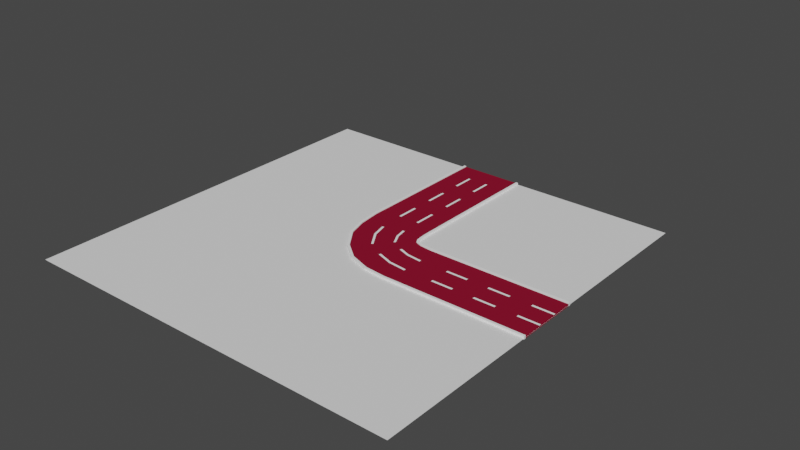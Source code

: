 # Source: road_6_right_turn_.blend  (saved by Blender 2.93.21; exported with 4.5.12 LTS)
import bpy
from mathutils import Matrix  # noqa: F401  (used for matrix-valued properties, if any)

bpy.ops.wm.read_factory_settings(use_empty=True)
scene = bpy.context.scene
scene.name = 'Scene'

# ---- collections
col_collection = bpy.data.collections.new('Collection'); scene.collection.children.link(col_collection)

# ---- materials (node trees are filled in below, after node groups)
mat_car_road = bpy.data.materials.new('car road')
mat_car_road.use_transparent_shadow = False
mat_neon = bpy.data.materials.new('neon')
mat_neon.use_transparent_shadow = False

# ---- material node trees
mat_car_road.use_nodes = True; mat_car_road.node_tree.nodes.clear()
_N = mat_car_road.node_tree.nodes; _L = mat_car_road.node_tree.links
n0 = _N.new('ShaderNodeBsdfPrincipled'); n0.name = 'Principled BSDF'; n0.location = (10, 300)
n0.distribution = 'GGX'
n0.subsurface_method = 'BURLEY'
n0.inputs[0].default_value = (0.2462, 0.007499, 0.02843, 1.0)
n0.inputs[3].default_value = 1.45
n0.inputs[13].default_value = 0.0
n0.inputs[27].default_value = (0.0, 0.0, 0.0, 1.0)
n0.inputs[28].default_value = 1.0
n1 = _N.new('ShaderNodeOutputMaterial'); n1.name = 'Material Output'; n1.location = (300, 300)
_L.new(n0.outputs[0], n1.inputs[0])
n1.is_active_output = True
mat_neon.use_nodes = True; mat_neon.node_tree.nodes.clear()
_N = mat_neon.node_tree.nodes; _L = mat_neon.node_tree.links
n0 = _N.new('ShaderNodeBsdfPrincipled'); n0.name = 'Principled BSDF'; n0.location = (10, 300)
n0.distribution = 'GGX'
n0.subsurface_method = 'BURLEY'
n0.inputs[0].default_value = (1.0, 1.0, 1.0, 1.0)
n0.inputs[3].default_value = 1.45
n0.inputs[27].default_value = (0.0, 0.0, 0.0, 1.0)
n0.inputs[28].default_value = 1.0
n1 = _N.new('ShaderNodeOutputMaterial'); n1.name = 'Material Output'; n1.location = (300, 300)
_L.new(n0.outputs[0], n1.inputs[0])
n1.is_active_output = True

# ---- world
world_world = bpy.data.worlds.new('World'); scene.world = world_world
world_world.use_nodes = True; world_world.node_tree.nodes.clear()
_N = world_world.node_tree.nodes; _L = world_world.node_tree.links
n0 = _N.new('ShaderNodeOutputWorld'); n0.name = 'World Output'; n0.location = (300, 300)
n1 = _N.new('ShaderNodeBackground'); n1.name = 'Background'; n1.location = (10, 300)
n1.inputs[0].default_value = (0.05088, 0.05088, 0.05088, 1.0)
_L.new(n1.outputs[0], n0.inputs[0])
n0.is_active_output = True
world_world.color = (0.05088, 0.05088, 0.05088)
world_world.use_sun_shadow = False
world_world.sun_shadow_jitter_overblur = 0.0

# ---- meshes
me_cube_001 = bpy.data.meshes.new('Cube.001')
me_cube_001.from_pydata([(5.132, 2.975, 0.1041), (18.99, 3.0, -0.09459), (5.132, 2.975, -0.09459), (18.99, 3.0, 0.1041), (5.103, 0.9748, -0.09459), (18.99, 1.0, 0.1041), (5.103, 0.9748, 0.1041), (18.99, 1.0, -0.09459), (5.105, 1.079, 0.1041), (18.99, 1.104, -0.09459), (5.105, 1.079, -0.09459), (18.99, 1.104, 0.1041), (5.102, 0.8758, -0.09459), (18.99, 0.9011, 0.1041), (5.102, 0.8758, 0.1041), (18.99, 0.9011, -0.09459), (5.089, -0.02519, -0.09459), (5.089, -0.02519, 0.1041), (18.99, 0.0, -0.09459), (18.99, 0.0, 0.1041), (5.046, -3.025, 0.1041), (18.99, -3.0, -0.09459), (5.046, -3.025, -0.09459), (18.99, -3.0, 0.1041), (5.075, -1.025, -0.09459), (18.99, -1.0, 0.1041), (5.075, -1.025, 0.1041), (18.99, -1.0, -0.09459), (5.073, -1.13, 0.1041), (18.99, -1.104, -0.09459), (5.073, -1.13, -0.09459), (18.99, -1.104, 0.1041), (5.076, -0.9262, -0.09459), (18.99, -0.9011, 0.1041), (5.076, -0.9262, 0.1041), (18.99, -0.9011, -0.09459), (3.939, 3.091, 0.1041), (3.939, 3.091, -0.09459), (3.608, 1.128, -0.09459), (3.608, 1.128, 0.1041), (3.626, 1.231, 0.1041), (3.626, 1.231, -0.09459), (3.592, 1.031, -0.09459), (3.592, 1.031, 0.1041), (3.443, 0.1465, -0.09459), (3.443, 0.1465, 0.1041), (2.948, -2.798, 0.1041), (2.948, -2.798, -0.09459), (3.278, -0.835, -0.09459), (3.278, -0.835, 0.1041), (3.261, -0.9375, 0.1041), (3.261, -0.9375, -0.09459), (3.294, -0.7379, -0.09459), (3.294, -0.7379, 0.1041), (3.348, 3.311, 0.1041), (3.348, 3.311, -0.09459), (2.526, 1.514, -0.09459), (2.526, 1.514, 0.1041), (2.569, 1.608, 0.1041), (2.569, 1.608, -0.09459), (2.486, 1.425, -0.09459), (2.486, 1.425, 0.1041), (2.116, 0.615, -0.09459), (2.116, 0.615, 0.1041), (0.8837, -2.081, 0.1041), (0.8837, -2.081, -0.09459), (1.705, -0.2838, -0.09459), (1.705, -0.2838, 0.1041), (1.662, -0.3776, 0.1041), (1.662, -0.3776, -0.09459), (1.746, -0.1948, -0.09459), (1.746, -0.1948, 0.1041), (3.123, 3.675, 0.1041), (3.123, 3.675, -0.09459), (1.817, 2.201, -0.09459), (1.817, 2.201, 0.1041), (1.885, 2.278, 0.1041), (1.885, 2.278, -0.09459), (1.753, 2.129, -0.09459), (1.753, 2.129, 0.1041), (1.164, 1.465, -0.09459), (1.164, 1.465, 0.1041), (-0.7943, -0.7459, 0.1041), (-0.7943, -0.7459, -0.09459), (0.5114, 0.7278, -0.09459), (0.5114, 0.7278, 0.1041), (0.4433, 0.6508, 0.1041), (0.4433, 0.6508, -0.09459), (0.576, 0.8007, -0.09459), (0.576, 0.8007, 0.1041), (3.038, 4.185, 0.1041), (3.038, 4.185, -0.09459), (1.284, 3.224, -0.09459), (1.284, 3.224, 0.1041), (1.376, 3.274, 0.1041), (1.376, 3.274, -0.09459), (1.197, 3.177, -0.09459), (1.197, 3.177, 0.1041), (0.4069, 2.744, -0.09459), (0.4069, 2.744, 0.1041), (-2.224, 1.303, 0.1041), (-2.224, 1.303, -0.09459), (-0.4702, 2.263, -0.09459), (-0.4702, 2.263, 0.1041), (-0.5618, 2.213, 0.1041), (-0.5618, 2.213, -0.09459), (-0.3835, 2.311, -0.09459), (-0.3835, 2.311, 0.1041), (2.993, 4.856, 0.1041), (2.993, 4.856, -0.09459), (1.068, 4.313, -0.09459), (1.068, 4.313, 0.1041), (1.168, 4.341, 0.1041), (1.168, 4.341, -0.09459), (0.9726, 4.286, -0.09459), (0.9726, 4.286, 0.1041), (0.1054, 4.041, -0.09459), (0.1054, 4.041, 0.1041), (-2.782, 3.226, 0.1041), (-2.782, 3.226, -0.09459), (-0.8571, 3.77, -0.09459), (-0.8571, 3.77, 0.1041), (-0.9575, 3.741, 0.1041), (-0.9575, 3.741, -0.09459), (-0.7618, 3.796, -0.09459), (-0.7618, 3.796, 0.1041), (2.987, 5.494, 0.1041), (2.987, 5.494, -0.09459), (0.9866, 5.492, -0.09459), (0.9866, 5.492, 0.1041), (1.091, 5.493, 0.1041), (1.091, 5.493, -0.09459), (0.8877, 5.492, -0.09459), (0.8877, 5.492, 0.1041), (-0.01343, 5.492, -0.09459), (-0.01343, 5.492, 0.1041), (-3.014, 5.49, 0.1041), (-3.014, 5.49, -0.09459), (-1.013, 5.491, -0.09459), (-1.013, 5.491, 0.1041), (-1.118, 5.491, 0.1041), (-1.118, 5.491, -0.09459), (-0.9145, 5.491, -0.09459), (-0.9145, 5.491, 0.1041), (5.101, 2.955, 0.1034), (18.89, 2.981, -0.09401), (5.101, 2.955, -0.09382), (18.89, 2.981, 0.1035), (5.103, 0.9748, -0.09359), (18.86, 1.0, 0.1034), (5.103, 0.9748, 0.1031), (18.86, 1.0, -0.09388), (5.105, 1.079, 0.1031), (18.86, 1.104, -0.09388), (5.105, 1.079, -0.09359), (18.86, 1.104, 0.1034), (5.102, 0.8758, -0.09359), (18.86, 0.9011, 0.1034), (5.102, 0.8758, 0.1031), (18.86, 0.9011, -0.09388), (5.089, -0.03301, -0.09362), (5.089, -0.03301, 0.1032), (18.87, -0.01076, -0.09392), (18.87, -0.01076, 0.1035), (5.086, -3.001, 0.1035), (18.89, -2.982, -0.09401), (5.086, -3.001, -0.09394), (18.89, -2.982, 0.1035), (5.075, -1.025, -0.09359), (18.86, -1.0, 0.1034), (5.075, -1.025, 0.1031), (18.86, -1.0, -0.09388), (5.073, -1.13, 0.1031), (18.86, -1.104, -0.09388), (5.073, -1.13, -0.09359), (18.86, -1.104, 0.1034), (5.076, -0.9262, -0.09359), (18.86, -0.9011, 0.1034), (5.076, -0.9262, 0.1031), (18.86, -0.9011, -0.09388), (3.851, 3.078, 0.1033), (3.851, 3.078, -0.09381), (3.608, 1.128, -0.09359), (3.608, 1.128, 0.1031), (3.626, 1.231, 0.1031), (3.626, 1.231, -0.09359), (3.592, 1.031, -0.09359), (3.592, 1.031, 0.1031), (3.443, 0.1465, -0.09359), (3.443, 0.1465, 0.1031), (3.055, -2.782, 0.1035), (3.055, -2.782, -0.09394), (3.278, -0.835, -0.09359), (3.278, -0.835, 0.1031), (3.261, -0.9375, 0.1031), (3.261, -0.9375, -0.09359), (3.294, -0.7379, -0.09359), (3.294, -0.7379, 0.1031), (3.225, 3.306, 0.1034), (3.225, 3.306, -0.09385), (2.526, 1.514, -0.09359), (2.526, 1.514, 0.1031), (2.569, 1.608, 0.1031), (2.569, 1.608, -0.09359), (2.486, 1.425, -0.09359), (2.486, 1.425, 0.1031), (2.116, 0.615, -0.09359), (2.116, 0.615, 0.1031), (1.015, -2.074, 0.1034), (1.015, -2.074, -0.09391), (1.705, -0.2838, -0.09359), (1.705, -0.2838, 0.1031), (1.662, -0.3776, 0.1031), (1.662, -0.3776, -0.09359), (1.746, -0.1948, -0.09359), (1.746, -0.1948, 0.1031), (2.991, 3.674, 0.1034), (2.991, 3.674, -0.09388), (1.817, 2.201, -0.09359), (1.817, 2.201, 0.1031), (1.885, 2.278, 0.1031), (1.885, 2.278, -0.09359), (1.753, 2.129, -0.09359), (1.753, 2.129, 0.1031), (1.164, 1.465, -0.09359), (1.164, 1.465, 0.1031), (-0.6599, -0.7421, 0.1034), (-0.6599, -0.7421, -0.09389), (0.5114, 0.7278, -0.09359), (0.5114, 0.7278, 0.1031), (0.4433, 0.6508, 0.1031), (0.4433, 0.6508, -0.09359), (0.576, 0.8007, -0.09359), (0.576, 0.8007, 0.1031), (2.904, 4.184, 0.1034), (2.904, 4.184, -0.09388), (1.284, 3.224, -0.09359), (1.284, 3.224, 0.1031), (1.376, 3.274, 0.1031), (1.376, 3.274, -0.09359), (1.197, 3.177, -0.09359), (1.197, 3.177, 0.1031), (0.4069, 2.744, -0.09359), (0.4069, 2.744, 0.1031), (-2.089, 1.305, 0.1034), (-2.089, 1.305, -0.09389), (-0.4702, 2.263, -0.09359), (-0.4702, 2.263, 0.1031), (-0.5618, 2.213, 0.1031), (-0.5618, 2.213, -0.09359), (-0.3835, 2.311, -0.09359), (-0.3835, 2.311, 0.1031), (2.859, 4.856, 0.1034), (2.859, 4.856, -0.09388), (1.068, 4.313, -0.09359), (1.068, 4.313, 0.1031), (1.168, 4.341, 0.1031), (1.168, 4.341, -0.09359), (0.9726, 4.286, -0.09359), (0.9726, 4.286, 0.1031), (0.1054, 4.041, -0.09359), (0.1054, 4.041, 0.1031), (-2.647, 3.227, 0.1034), (-2.647, 3.227, -0.09389), (-0.8571, 3.77, -0.09359), (-0.8571, 3.77, 0.1031), (-0.9575, 3.741, 0.1031), (-0.9575, 3.741, -0.09359), (-0.7618, 3.796, -0.09359), (-0.7618, 3.796, 0.1031), (2.877, 5.475, 0.1035), (2.877, 5.475, -0.09401), (0.987, 5.47, -0.09388), (0.987, 5.47, 0.1034), (1.091, 5.47, 0.1034), (1.091, 5.47, -0.09388), (0.8881, 5.47, -0.09388), (0.8881, 5.47, 0.1034), (-0.01302, 5.469, -0.09388), (-0.01302, 5.469, 0.1034), (-2.903, 5.472, 0.1035), (-2.903, 5.472, -0.09401), (-1.013, 5.469, -0.09388), (-1.013, 5.469, 0.1034), (-1.117, 5.469, 0.1034), (-1.117, 5.469, -0.09388), (-0.9141, 5.469, -0.09388), (-0.9141, 5.469, 0.1034), (2.987, 6.716, 0.1041), (2.987, 6.716, -0.09459), (0.9866, 6.714, -0.09459), (0.9866, 6.714, 0.1041), (1.091, 6.715, 0.1041), (1.091, 6.715, -0.09459), (0.8877, 6.714, -0.09459), (0.8877, 6.714, 0.1041), (-0.01343, 6.714, -0.09459), (-0.01343, 6.714, 0.1041), (-3.014, 6.712, 0.1041), (-3.014, 6.712, -0.09459), (-1.013, 6.713, -0.09459), (-1.013, 6.713, 0.1041), (-1.118, 6.713, 0.1041), (-1.118, 6.713, -0.09459), (-0.9145, 6.713, -0.09459), (-0.9145, 6.713, 0.1041), (2.877, 6.697, 0.1035), (2.877, 6.697, -0.09401), (0.987, 6.692, -0.09388), (0.987, 6.692, 0.1034), (1.091, 6.692, 0.1034), (1.091, 6.692, -0.09388), (0.8881, 6.692, -0.09388), (0.8881, 6.692, 0.1034), (-0.01302, 6.691, -0.09388), (-0.01302, 6.691, 0.1034), (-2.903, 6.694, 0.1035), (-2.903, 6.694, -0.09401), (-1.013, 6.691, -0.09388), (-1.013, 6.691, 0.1034), (-1.117, 6.691, 0.1034), (-1.117, 6.691, -0.09388), (-0.9141, 6.691, -0.09388), (-0.9141, 6.691, 0.1034)], [], [(13, 14, 17, 19), (12, 15, 18, 16), (15, 13, 19, 18), (12, 16, 44, 42), (2, 10, 41, 37), (9, 11, 5, 7), (10, 9, 7, 4), (11, 8, 6, 5), (1, 2, 0, 3), (3, 0, 8, 11), (2, 1, 9, 10), (1, 3, 11, 9), (24, 30, 51, 48), (14, 6, 39, 43), (7, 5, 13, 15), (4, 7, 15, 12), (5, 6, 14, 13), (33, 19, 17, 34), (32, 16, 18, 35), (35, 18, 19, 33), (17, 19, 18, 16), (16, 32, 52, 44), (22, 20, 46, 47), (29, 27, 25, 31), (30, 24, 27, 29), (31, 25, 26, 28), (21, 23, 20, 22), (23, 31, 28, 20), (22, 30, 29, 21), (21, 29, 31, 23), (8, 0, 36, 40), (4, 12, 42, 38), (27, 35, 33, 25), (24, 32, 35, 27), (25, 33, 34, 26), (47, 46, 64, 65), (42, 44, 62, 60), (52, 48, 66, 70), (39, 40, 58, 57), (46, 50, 68, 64), (44, 52, 70, 62), (51, 47, 65, 69), (43, 39, 57, 61), (28, 26, 49, 50), (17, 14, 43, 45), (32, 24, 48, 52), (20, 28, 50, 46), (26, 34, 53, 49), (30, 22, 47, 51), (34, 17, 45, 53), (0, 2, 37, 36), (10, 4, 38, 41), (6, 8, 40, 39), (65, 64, 82, 83), (60, 62, 80, 78), (70, 66, 84, 88), (57, 58, 76, 75), (64, 68, 86, 82), (62, 70, 88, 80), (69, 65, 83, 87), (61, 57, 75, 79), (37, 41, 59, 55), (53, 45, 63, 71), (48, 51, 69, 66), (40, 36, 54, 58), (49, 53, 71, 67), (38, 42, 60, 56), (36, 37, 55, 54), (45, 43, 61, 63), (41, 38, 56, 59), (50, 49, 67, 68), (89, 81, 99, 107), (73, 77, 95, 91), (83, 82, 100, 101), (78, 80, 98, 96), (88, 84, 102, 106), (75, 76, 94, 93), (82, 86, 104, 100), (80, 88, 106, 98), (55, 59, 77, 73), (71, 63, 81, 89), (66, 69, 87, 84), (58, 54, 72, 76), (67, 71, 89, 85), (56, 60, 78, 74), (54, 55, 73, 72), (63, 61, 79, 81), (59, 56, 74, 77), (68, 67, 85, 86), (97, 93, 111, 115), (104, 103, 121, 122), (95, 92, 110, 113), (99, 97, 115, 117), (90, 91, 109, 108), (92, 96, 114, 110), (103, 107, 125, 121), (94, 90, 108, 112), (84, 87, 105, 102), (76, 72, 90, 94), (85, 89, 107, 103), (74, 78, 96, 92), (72, 73, 91, 90), (81, 79, 97, 99), (77, 74, 92, 95), (86, 85, 103, 104), (79, 75, 93, 97), (87, 83, 101, 105), (118, 122, 140, 136), (116, 124, 142, 134), (123, 119, 137, 141), (115, 111, 129, 133), (122, 121, 139, 140), (113, 110, 128, 131), (117, 115, 133, 135), (108, 109, 127, 126), (105, 101, 119, 123), (98, 106, 124, 116), (100, 104, 122, 118), (93, 94, 112, 111), (106, 102, 120, 124), (96, 98, 116, 114), (101, 100, 118, 119), (91, 95, 113, 109), (107, 99, 117, 125), (102, 105, 123, 120), (278, 276, 312, 314), (139, 143, 305, 301), (286, 278, 314, 322), (126, 127, 289, 288), (138, 141, 303, 300), (130, 126, 288, 292), (137, 136, 298, 299), (277, 279, 315, 313), (111, 112, 130, 129), (124, 120, 138, 142), (114, 116, 134, 132), (119, 118, 136, 137), (109, 113, 131, 127), (125, 117, 135, 143), (120, 123, 141, 138), (112, 108, 126, 130), (121, 125, 143, 139), (110, 114, 132, 128), (157, 163, 161, 158), (156, 160, 162, 159), (159, 162, 163, 157), (156, 186, 188, 160), (146, 181, 185, 154), (153, 151, 149, 155), (154, 148, 151, 153), (155, 149, 150, 152), (145, 147, 144, 146), (147, 155, 152, 144), (146, 154, 153, 145), (145, 153, 155, 147), (168, 192, 195, 174), (158, 187, 183, 150), (151, 159, 157, 149), (148, 156, 159, 151), (149, 157, 158, 150), (177, 178, 161, 163), (176, 179, 162, 160), (179, 177, 163, 162), (161, 160, 162, 163), (160, 188, 196, 176), (166, 191, 190, 164), (173, 175, 169, 171), (174, 173, 171, 168), (175, 172, 170, 169), (165, 166, 164, 167), (167, 164, 172, 175), (166, 165, 173, 174), (165, 167, 175, 173), (152, 184, 180, 144), (148, 182, 186, 156), (171, 169, 177, 179), (168, 171, 179, 176), (169, 170, 178, 177), (191, 209, 208, 190), (186, 204, 206, 188), (196, 214, 210, 192), (183, 201, 202, 184), (190, 208, 212, 194), (188, 206, 214, 196), (195, 213, 209, 191), (187, 205, 201, 183), (172, 194, 193, 170), (161, 189, 187, 158), (176, 196, 192, 168), (164, 190, 194, 172), (170, 193, 197, 178), (174, 195, 191, 166), (178, 197, 189, 161), (144, 180, 181, 146), (154, 185, 182, 148), (150, 183, 184, 152), (209, 227, 226, 208), (204, 222, 224, 206), (214, 232, 228, 210), (201, 219, 220, 202), (208, 226, 230, 212), (206, 224, 232, 214), (213, 231, 227, 209), (205, 223, 219, 201), (181, 199, 203, 185), (197, 215, 207, 189), (192, 210, 213, 195), (184, 202, 198, 180), (193, 211, 215, 197), (182, 200, 204, 186), (180, 198, 199, 181), (189, 207, 205, 187), (185, 203, 200, 182), (194, 212, 211, 193), (233, 251, 243, 225), (217, 235, 239, 221), (227, 245, 244, 226), (222, 240, 242, 224), (232, 250, 246, 228), (219, 237, 238, 220), (226, 244, 248, 230), (224, 242, 250, 232), (199, 217, 221, 203), (215, 233, 225, 207), (210, 228, 231, 213), (202, 220, 216, 198), (211, 229, 233, 215), (200, 218, 222, 204), (198, 216, 217, 199), (207, 225, 223, 205), (203, 221, 218, 200), (212, 230, 229, 211), (241, 259, 255, 237), (248, 266, 265, 247), (239, 257, 254, 236), (243, 261, 259, 241), (234, 252, 253, 235), (236, 254, 258, 240), (247, 265, 269, 251), (238, 256, 252, 234), (228, 246, 249, 231), (220, 238, 234, 216), (229, 247, 251, 233), (218, 236, 240, 222), (216, 234, 235, 217), (225, 243, 241, 223), (221, 239, 236, 218), (230, 248, 247, 229), (223, 241, 237, 219), (231, 249, 245, 227), (262, 280, 284, 266), (260, 278, 286, 268), (267, 285, 281, 263), (259, 277, 273, 255), (266, 284, 283, 265), (257, 275, 272, 254), (261, 279, 277, 259), (252, 270, 271, 253), (249, 267, 263, 245), (242, 260, 268, 250), (244, 262, 266, 248), (237, 255, 256, 238), (250, 268, 264, 246), (240, 258, 260, 242), (245, 263, 262, 244), (235, 253, 257, 239), (251, 269, 261, 243), (246, 264, 267, 249), (136, 140, 302, 298), (276, 272, 308, 312), (132, 134, 296, 294), (279, 287, 323, 315), (134, 142, 304, 296), (282, 286, 322, 318), (275, 271, 307, 311), (135, 133, 295, 297), (255, 273, 274, 256), (268, 286, 282, 264), (258, 276, 278, 260), (263, 281, 280, 262), (253, 271, 275, 257), (269, 287, 279, 261), (264, 282, 285, 267), (256, 274, 270, 252), (265, 283, 287, 269), (254, 272, 276, 258), (17, 16, 160, 161), (293, 292, 288, 289), (294, 295, 291, 290), (290, 291, 292, 293), (296, 297, 295, 294), (303, 299, 298, 302), (304, 300, 301, 305), (300, 303, 302, 301), (296, 304, 305, 297), (311, 307, 306, 310), (312, 308, 309, 313), (308, 311, 310, 309), (314, 312, 313, 315), (321, 320, 316, 317), (322, 323, 319, 318), (318, 319, 320, 321), (314, 315, 323, 322), (131, 128, 290, 293), (284, 280, 316, 320), (133, 129, 291, 295), (280, 281, 317, 316), (270, 274, 310, 306), (140, 139, 301, 302), (285, 282, 318, 321), (271, 270, 306, 307), (141, 137, 299, 303), (129, 130, 292, 291), (287, 283, 319, 323), (272, 275, 311, 308), (127, 131, 293, 289), (273, 277, 313, 309), (142, 138, 300, 304), (283, 284, 320, 319), (143, 135, 297, 305), (128, 132, 294, 290), (281, 285, 321, 317), (274, 273, 309, 310)])
_uv = me_cube_001.uv_layers.new(name='UVMap')
_uv.uv.foreach_set('vector', [0.625, 0.5901, 0.8664, 0.5901, 0.8664, 0.625, 0.625, 0.625, 0.1336, 0.5901, 0.375, 0.5901, 0.375, 0.625, 0.1336, 0.625, 0.375, 0.5901, 0.625, 0.5901, 0.625, 0.625, 0.375, 0.625, 0.1336, 0.5901, 0.1336, 0.625, 0.1275, 0.625, 0.1275, 0.5901, 0.1336, 0.5087, 0.1336, 0.5822, 0.1275, 0.5822, 0.1275, 0.5087, 0.375, 0.5822, 0.625, 0.5822, 0.625, 0.5862, 0.375, 0.5862, 0.1336, 0.5822, 0.375, 0.5822, 0.375, 0.5862, 0.1336, 0.5862, 0.625, 0.5822, 0.8664, 0.5822, 0.8664, 0.5862, 0.625, 0.5862, 0.375, 0.5087, 0.1336, 0.5087, 0.625, 0.2505, 0.625, 0.5087, 0.625, 0.5087, 0.8664, 0.5087, 0.8664, 0.5822, 0.625, 0.5822, 0.1336, 0.5087, 0.375, 0.5087, 0.375, 0.5822, 0.1336, 0.5822, 0.375, 0.5087, 0.625, 0.5087, 0.625, 0.5822, 0.375, 0.5822, 0.1336, 0.5862, 0.1336, 0.5822, 0.1275, 0.5822, 0.1275, 0.5862, 0.8664, 0.5901, 0.8664, 0.5862, 0.8725, 0.5862, 0.8725, 0.5901, 0.375, 0.5862, 0.625, 0.5862, 0.625, 0.5901, 0.375, 0.5901, 0.1336, 0.5862, 0.375, 0.5862, 0.375, 0.5901, 0.1336, 0.5901, 0.625, 0.5862, 0.8664, 0.5862, 0.8664, 0.5901, 0.625, 0.5901, 0.625, 0.5901, 0.625, 0.625, 0.8664, 0.625, 0.8664, 0.5901, 0.1336, 0.5901, 0.1336, 0.625, 0.375, 0.625, 0.375, 0.5901, 0.375, 0.5901, 0.375, 0.625, 0.625, 0.625, 0.625, 0.5901, 0.625, 0.1423, 0.625, 0.625, 0.375, 0.625, 0.375, 0.1423, 0.1336, 0.625, 0.1336, 0.5901, 0.1275, 0.5901, 0.1275, 0.625, 0.1336, 0.5087, 0.625, 0.2505, 0.625, 0.2439, 0.1275, 0.5087, 0.375, 0.5822, 0.375, 0.5862, 0.625, 0.5862, 0.625, 0.5822, 0.1336, 0.5822, 0.1336, 0.5862, 0.375, 0.5862, 0.375, 0.5822, 0.625, 0.5822, 0.625, 0.5862, 0.8664, 0.5862, 0.8664, 0.5822, 0.375, 0.5087, 0.625, 0.5087, 0.625, 0.2505, 0.1336, 0.5087, 0.625, 0.5087, 0.625, 0.5822, 0.8664, 0.5822, 0.8664, 0.5087, 0.1336, 0.5087, 0.1336, 0.5822, 0.375, 0.5822, 0.375, 0.5087, 0.375, 0.5087, 0.375, 0.5822, 0.625, 0.5822, 0.625, 0.5087, 0.8664, 0.5822, 0.8664, 0.5087, 0.8725, 0.5087, 0.8725, 0.5822, 0.1336, 0.5862, 0.1336, 0.5901, 0.1275, 0.5901, 0.1275, 0.5862, 0.375, 0.5862, 0.375, 0.5901, 0.625, 0.5901, 0.625, 0.5862, 0.1336, 0.5862, 0.1336, 0.5901, 0.375, 0.5901, 0.375, 0.5862, 0.625, 0.5862, 0.625, 0.5901, 0.8664, 0.5901, 0.8664, 0.5862, 0.1275, 0.5087, 0.625, 0.2439, 0.625, 0.2419, 0.1256, 0.5087, 0.1275, 0.5901, 0.1275, 0.625, 0.1256, 0.625, 0.1256, 0.5901, 0.1275, 0.5901, 0.1275, 0.5862, 0.1256, 0.5862, 0.1256, 0.5901, 0.8725, 0.5862, 0.8725, 0.5822, 0.8744, 0.5822, 0.8744, 0.5862, 0.8725, 0.5087, 0.8725, 0.5822, 0.8744, 0.5822, 0.8744, 0.5087, 0.1275, 0.625, 0.1275, 0.5901, 0.1256, 0.5901, 0.1256, 0.625, 0.1275, 0.5822, 0.1275, 0.5087, 0.1256, 0.5087, 0.1256, 0.5822, 0.8725, 0.5901, 0.8725, 0.5862, 0.8744, 0.5862, 0.8744, 0.5901, 0.8664, 0.5822, 0.8664, 0.5862, 0.8725, 0.5862, 0.8725, 0.5822, 0.8664, 0.625, 0.8664, 0.5901, 0.8725, 0.5901, 0.8725, 0.625, 0.1336, 0.5901, 0.1336, 0.5862, 0.1275, 0.5862, 0.1275, 0.5901, 0.8664, 0.5087, 0.8664, 0.5822, 0.8725, 0.5822, 0.8725, 0.5087, 0.8664, 0.5862, 0.8664, 0.5901, 0.8725, 0.5901, 0.8725, 0.5862, 0.1336, 0.5822, 0.1336, 0.5087, 0.1275, 0.5087, 0.1275, 0.5822, 0.8664, 0.5901, 0.8664, 0.625, 0.8725, 0.625, 0.8725, 0.5901, 0.625, 0.2505, 0.1336, 0.5087, 0.1275, 0.5087, 0.625, 0.2439, 0.1336, 0.5822, 0.1336, 0.5862, 0.1275, 0.5862, 0.1275, 0.5822, 0.8664, 0.5862, 0.8664, 0.5822, 0.8725, 0.5822, 0.8725, 0.5862, 0.1256, 0.5087, 0.625, 0.2419, 0.625, 0.2414, 0.1251, 0.5087, 0.1256, 0.5901, 0.1256, 0.625, 0.1251, 0.625, 0.1251, 0.5901, 0.1256, 0.5901, 0.1256, 0.5862, 0.1251, 0.5862, 0.1251, 0.5901, 0.8744, 0.5862, 0.8744, 0.5822, 0.8749, 0.5822, 0.8749, 0.5862, 0.8744, 0.5087, 0.8744, 0.5822, 0.8749, 0.5822, 0.8749, 0.5087, 0.1256, 0.625, 0.1256, 0.5901, 0.1251, 0.5901, 0.1251, 0.625, 0.1256, 0.5822, 0.1256, 0.5087, 0.1251, 0.5087, 0.1251, 0.5822, 0.8744, 0.5901, 0.8744, 0.5862, 0.8749, 0.5862, 0.8749, 0.5901, 0.1275, 0.5087, 0.1275, 0.5822, 0.1256, 0.5822, 0.1256, 0.5087, 0.8725, 0.5901, 0.8725, 0.625, 0.8744, 0.625, 0.8744, 0.5901, 0.1275, 0.5862, 0.1275, 0.5822, 0.1256, 0.5822, 0.1256, 0.5862, 0.8725, 0.5822, 0.8725, 0.5087, 0.8744, 0.5087, 0.8744, 0.5822, 0.8725, 0.5862, 0.8725, 0.5901, 0.8744, 0.5901, 0.8744, 0.5862, 0.1275, 0.5862, 0.1275, 0.5901, 0.1256, 0.5901, 0.1256, 0.5862, 0.625, 0.2439, 0.1275, 0.5087, 0.1256, 0.5087, 0.625, 0.2419, 0.8725, 0.625, 0.8725, 0.5901, 0.8744, 0.5901, 0.8744, 0.625, 0.1275, 0.5822, 0.1275, 0.5862, 0.1256, 0.5862, 0.1256, 0.5822, 0.8725, 0.5822, 0.8725, 0.5862, 0.8744, 0.5862, 0.8744, 0.5822, 0.8749, 0.5901, 0.8749, 0.625, 0.875, 0.625, 0.875, 0.5901, 0.1251, 0.5087, 0.1251, 0.5822, 0.125, 0.5822, 0.125, 0.5087, 0.1251, 0.5087, 0.625, 0.2414, 0.625, 0.2413, 0.125, 0.5087, 0.1251, 0.5901, 0.1251, 0.625, 0.125, 0.625, 0.125, 0.5901, 0.1251, 0.5901, 0.1251, 0.5862, 0.125, 0.5862, 0.125, 0.5901, 0.8749, 0.5862, 0.8749, 0.5822, 0.875, 0.5822, 0.875, 0.5862, 0.8749, 0.5087, 0.8749, 0.5822, 0.875, 0.5822, 0.875, 0.5087, 0.1251, 0.625, 0.1251, 0.5901, 0.125, 0.5901, 0.125, 0.625, 0.1256, 0.5087, 0.1256, 0.5822, 0.1251, 0.5822, 0.1251, 0.5087, 0.8744, 0.5901, 0.8744, 0.625, 0.8749, 0.625, 0.8749, 0.5901, 0.1256, 0.5862, 0.1256, 0.5822, 0.1251, 0.5822, 0.1251, 0.5862, 0.8744, 0.5822, 0.8744, 0.5087, 0.8749, 0.5087, 0.8749, 0.5822, 0.8744, 0.5862, 0.8744, 0.5901, 0.8749, 0.5901, 0.8749, 0.5862, 0.1256, 0.5862, 0.1256, 0.5901, 0.1251, 0.5901, 0.1251, 0.5862, 0.625, 0.2419, 0.1256, 0.5087, 0.1251, 0.5087, 0.625, 0.2414, 0.8744, 0.625, 0.8744, 0.5901, 0.8749, 0.5901, 0.8749, 0.625, 0.1256, 0.5822, 0.1256, 0.5862, 0.1251, 0.5862, 0.1251, 0.5822, 0.8744, 0.5822, 0.8744, 0.5862, 0.8749, 0.5862, 0.8749, 0.5822, 0.875, 0.5901, 0.875, 0.5862, 0.875, 0.5862, 0.875, 0.5901, 0.875, 0.5822, 0.875, 0.5862, 0.875, 0.5862, 0.875, 0.5822, 0.125, 0.5822, 0.125, 0.5862, 0.125, 0.5862, 0.125, 0.5822, 0.875, 0.625, 0.875, 0.5901, 0.875, 0.5901, 0.875, 0.625, 0.625, 0.2413, 0.125, 0.5087, 0.125, 0.5087, 0.625, 0.2413, 0.125, 0.5862, 0.125, 0.5901, 0.125, 0.5901, 0.125, 0.5862, 0.875, 0.5862, 0.875, 0.5901, 0.875, 0.5901, 0.875, 0.5862, 0.875, 0.5822, 0.875, 0.5087, 0.875, 0.5087, 0.875, 0.5822, 0.1251, 0.5862, 0.1251, 0.5822, 0.125, 0.5822, 0.125, 0.5862, 0.8749, 0.5822, 0.8749, 0.5087, 0.875, 0.5087, 0.875, 0.5822, 0.8749, 0.5862, 0.8749, 0.5901, 0.875, 0.5901, 0.875, 0.5862, 0.1251, 0.5862, 0.1251, 0.5901, 0.125, 0.5901, 0.125, 0.5862, 0.625, 0.2414, 0.1251, 0.5087, 0.125, 0.5087, 0.625, 0.2413, 0.8749, 0.625, 0.8749, 0.5901, 0.875, 0.5901, 0.875, 0.625, 0.1251, 0.5822, 0.1251, 0.5862, 0.125, 0.5862, 0.125, 0.5822, 0.8749, 0.5822, 0.8749, 0.5862, 0.875, 0.5862, 0.875, 0.5822, 0.8749, 0.5901, 0.8749, 0.5862, 0.875, 0.5862, 0.875, 0.5901, 0.1251, 0.5822, 0.1251, 0.5087, 0.125, 0.5087, 0.125, 0.5822, 0.875, 0.5087, 0.875, 0.5822, 0.875, 0.5822, 0.875, 0.5087, 0.125, 0.625, 0.125, 0.5901, 0.125, 0.5901, 0.125, 0.625, 0.125, 0.5822, 0.125, 0.5087, 0.125, 0.5087, 0.125, 0.5822, 0.875, 0.5901, 0.875, 0.5862, 0.875, 0.5862, 0.875, 0.5901, 0.875, 0.5822, 0.875, 0.5862, 0.875, 0.5862, 0.875, 0.5822, 0.125, 0.5822, 0.125, 0.5862, 0.125, 0.5862, 0.125, 0.5822, 0.875, 0.625, 0.875, 0.5901, 0.875, 0.5901, 0.875, 0.625, 0.625, 0.2413, 0.125, 0.5087, 0.125, 0.5087, 0.625, 0.2413, 0.125, 0.5822, 0.125, 0.5087, 0.125, 0.5087, 0.125, 0.5822, 0.125, 0.625, 0.125, 0.5901, 0.125, 0.5901, 0.125, 0.625, 0.875, 0.5087, 0.875, 0.5822, 0.875, 0.5822, 0.875, 0.5087, 0.875, 0.5862, 0.875, 0.5822, 0.875, 0.5822, 0.875, 0.5862, 0.125, 0.5901, 0.125, 0.5862, 0.125, 0.5862, 0.125, 0.5901, 0.125, 0.5901, 0.125, 0.625, 0.125, 0.625, 0.125, 0.5901, 0.125, 0.5087, 0.625, 0.2413, 0.625, 0.2413, 0.125, 0.5087, 0.125, 0.5087, 0.125, 0.5822, 0.125, 0.5822, 0.125, 0.5087, 0.875, 0.5901, 0.875, 0.625, 0.875, 0.625, 0.875, 0.5901, 0.125, 0.5862, 0.125, 0.5822, 0.125, 0.5822, 0.125, 0.5862, 0.125, 0.625, 0.125, 0.5901, 0.125, 0.5901, 0.125, 0.625, 0.875, 0.5862, 0.875, 0.5901, 0.875, 0.5901, 0.875, 0.5862, 0.125, 0.5901, 0.125, 0.625, 0.125, 0.625, 0.125, 0.5901, 0.625, 0.2413, 0.125, 0.5087, 0.125, 0.5087, 0.625, 0.2413, 0.125, 0.5862, 0.125, 0.5822, 0.125, 0.5822, 0.125, 0.5862, 0.875, 0.5822, 0.875, 0.5087, 0.875, 0.5087, 0.875, 0.5822, 0.125, 0.5087, 0.625, 0.2413, 0.625, 0.2413, 0.125, 0.5087, 0.875, 0.5901, 0.875, 0.625, 0.875, 0.625, 0.875, 0.5901, 0.875, 0.5862, 0.875, 0.5822, 0.875, 0.5822, 0.875, 0.5862, 0.125, 0.5901, 0.125, 0.5862, 0.125, 0.5862, 0.125, 0.5901, 0.125, 0.5901, 0.125, 0.625, 0.125, 0.625, 0.125, 0.5901, 0.125, 0.5087, 0.625, 0.2413, 0.625, 0.2413, 0.125, 0.5087, 0.125, 0.5087, 0.125, 0.5822, 0.125, 0.5822, 0.125, 0.5087, 0.875, 0.5901, 0.875, 0.625, 0.875, 0.625, 0.875, 0.5901, 0.125, 0.5862, 0.125, 0.5822, 0.125, 0.5822, 0.125, 0.5862, 0.875, 0.5822, 0.875, 0.5087, 0.875, 0.5087, 0.875, 0.5822, 0.875, 0.5862, 0.875, 0.5901, 0.875, 0.5901, 0.875, 0.5862, 0.125, 0.5862, 0.125, 0.5901, 0.125, 0.5901, 0.125, 0.5862, 0.625, 0.5901, 0.625, 0.625, 0.8664, 0.625, 0.8664, 0.5901, 0.1336, 0.5901, 0.1336, 0.625, 0.375, 0.625, 0.375, 0.5901, 0.375, 0.5901, 0.375, 0.625, 0.625, 0.625, 0.625, 0.5901, 0.1336, 0.5901, 0.1275, 0.5901, 0.1275, 0.625, 0.1336, 0.625, 0.1336, 0.5087, 0.1275, 0.5087, 0.1275, 0.5822, 0.1336, 0.5822, 0.375, 0.5822, 0.375, 0.5862, 0.625, 0.5862, 0.625, 0.5822, 0.1336, 0.5822, 0.1336, 0.5862, 0.375, 0.5862, 0.375, 0.5822, 0.625, 0.5822, 0.625, 0.5862, 0.8664, 0.5862, 0.8664, 0.5822, 0.375, 0.5087, 0.625, 0.5087, 0.625, 0.2505, 0.1336, 0.5087, 0.625, 0.5087, 0.625, 0.5822, 0.8664, 0.5822, 0.8664, 0.5087, 0.1336, 0.5087, 0.1336, 0.5822, 0.375, 0.5822, 0.375, 0.5087, 0.375, 0.5087, 0.375, 0.5822, 0.625, 0.5822, 0.625, 0.5087, 0.1336, 0.5862, 0.1275, 0.5862, 0.1275, 0.5822, 0.1336, 0.5822, 0.8664, 0.5901, 0.8725, 0.5901, 0.8725, 0.5862, 0.8664, 0.5862, 0.375, 0.5862, 0.375, 0.5901, 0.625, 0.5901, 0.625, 0.5862, 0.1336, 0.5862, 0.1336, 0.5901, 0.375, 0.5901, 0.375, 0.5862, 0.625, 0.5862, 0.625, 0.5901, 0.8664, 0.5901, 0.8664, 0.5862, 0.625, 0.5901, 0.8664, 0.5901, 0.8664, 0.625, 0.625, 0.625, 0.1336, 0.5901, 0.375, 0.5901, 0.375, 0.625, 0.1336, 0.625, 0.375, 0.5901, 0.625, 0.5901, 0.625, 0.625, 0.375, 0.625, 0.625, 0.1423, 0.375, 0.1423, 0.375, 0.625, 0.625, 0.625, 0.1336, 0.625, 0.1275, 0.625, 0.1275, 0.5901, 0.1336, 0.5901, 0.1336, 0.5087, 0.1275, 0.5087, 0.625, 0.2439, 0.625, 0.2505, 0.375, 0.5822, 0.625, 0.5822, 0.625, 0.5862, 0.375, 0.5862, 0.1336, 0.5822, 0.375, 0.5822, 0.375, 0.5862, 0.1336, 0.5862, 0.625, 0.5822, 0.8664, 0.5822, 0.8664, 0.5862, 0.625, 0.5862, 0.375, 0.5087, 0.1336, 0.5087, 0.625, 0.2505, 0.625, 0.5087, 0.625, 0.5087, 0.8664, 0.5087, 0.8664, 0.5822, 0.625, 0.5822, 0.1336, 0.5087, 0.375, 0.5087, 0.375, 0.5822, 0.1336, 0.5822, 0.375, 0.5087, 0.625, 0.5087, 0.625, 0.5822, 0.375, 0.5822, 0.8664, 0.5822, 0.8725, 0.5822, 0.8725, 0.5087, 0.8664, 0.5087, 0.1336, 0.5862, 0.1275, 0.5862, 0.1275, 0.5901, 0.1336, 0.5901, 0.375, 0.5862, 0.625, 0.5862, 0.625, 0.5901, 0.375, 0.5901, 0.1336, 0.5862, 0.375, 0.5862, 0.375, 0.5901, 0.1336, 0.5901, 0.625, 0.5862, 0.8664, 0.5862, 0.8664, 0.5901, 0.625, 0.5901, 0.1275, 0.5087, 0.1256, 0.5087, 0.625, 0.2419, 0.625, 0.2439, 0.1275, 0.5901, 0.1256, 0.5901, 0.1256, 0.625, 0.1275, 0.625, 0.1275, 0.5901, 0.1256, 0.5901, 0.1256, 0.5862, 0.1275, 0.5862, 0.8725, 0.5862, 0.8744, 0.5862, 0.8744, 0.5822, 0.8725, 0.5822, 0.8725, 0.5087, 0.8744, 0.5087, 0.8744, 0.5822, 0.8725, 0.5822, 0.1275, 0.625, 0.1256, 0.625, 0.1256, 0.5901, 0.1275, 0.5901, 0.1275, 0.5822, 0.1256, 0.5822, 0.1256, 0.5087, 0.1275, 0.5087, 0.8725, 0.5901, 0.8744, 0.5901, 0.8744, 0.5862, 0.8725, 0.5862, 0.8664, 0.5822, 0.8725, 0.5822, 0.8725, 0.5862, 0.8664, 0.5862, 0.8664, 0.625, 0.8725, 0.625, 0.8725, 0.5901, 0.8664, 0.5901, 0.1336, 0.5901, 0.1275, 0.5901, 0.1275, 0.5862, 0.1336, 0.5862, 0.8664, 0.5087, 0.8725, 0.5087, 0.8725, 0.5822, 0.8664, 0.5822, 0.8664, 0.5862, 0.8725, 0.5862, 0.8725, 0.5901, 0.8664, 0.5901, 0.1336, 0.5822, 0.1275, 0.5822, 0.1275, 0.5087, 0.1336, 0.5087, 0.8664, 0.5901, 0.8725, 0.5901, 0.8725, 0.625, 0.8664, 0.625, 0.625, 0.2505, 0.625, 0.2439, 0.1275, 0.5087, 0.1336, 0.5087, 0.1336, 0.5822, 0.1275, 0.5822, 0.1275, 0.5862, 0.1336, 0.5862, 0.8664, 0.5862, 0.8725, 0.5862, 0.8725, 0.5822, 0.8664, 0.5822, 0.1256, 0.5087, 0.1251, 0.5087, 0.625, 0.2414, 0.625, 0.2419, 0.1256, 0.5901, 0.1251, 0.5901, 0.1251, 0.625, 0.1256, 0.625, 0.1256, 0.5901, 0.1251, 0.5901, 0.1251, 0.5862, 0.1256, 0.5862, 0.8744, 0.5862, 0.8749, 0.5862, 0.8749, 0.5822, 0.8744, 0.5822, 0.8744, 0.5087, 0.8749, 0.5087, 0.8749, 0.5822, 0.8744, 0.5822, 0.1256, 0.625, 0.1251, 0.625, 0.1251, 0.5901, 0.1256, 0.5901, 0.1256, 0.5822, 0.1251, 0.5822, 0.1251, 0.5087, 0.1256, 0.5087, 0.8744, 0.5901, 0.8749, 0.5901, 0.8749, 0.5862, 0.8744, 0.5862, 0.1275, 0.5087, 0.1256, 0.5087, 0.1256, 0.5822, 0.1275, 0.5822, 0.8725, 0.5901, 0.8744, 0.5901, 0.8744, 0.625, 0.8725, 0.625, 0.1275, 0.5862, 0.1256, 0.5862, 0.1256, 0.5822, 0.1275, 0.5822, 0.8725, 0.5822, 0.8744, 0.5822, 0.8744, 0.5087, 0.8725, 0.5087, 0.8725, 0.5862, 0.8744, 0.5862, 0.8744, 0.5901, 0.8725, 0.5901, 0.1275, 0.5862, 0.1256, 0.5862, 0.1256, 0.5901, 0.1275, 0.5901, 0.625, 0.2439, 0.625, 0.2419, 0.1256, 0.5087, 0.1275, 0.5087, 0.8725, 0.625, 0.8744, 0.625, 0.8744, 0.5901, 0.8725, 0.5901, 0.1275, 0.5822, 0.1256, 0.5822, 0.1256, 0.5862, 0.1275, 0.5862, 0.8725, 0.5822, 0.8744, 0.5822, 0.8744, 0.5862, 0.8725, 0.5862, 0.8749, 0.5901, 0.875, 0.5901, 0.875, 0.625, 0.8749, 0.625, 0.1251, 0.5087, 0.125, 0.5087, 0.125, 0.5822, 0.1251, 0.5822, 0.1251, 0.5087, 0.125, 0.5087, 0.625, 0.2413, 0.625, 0.2414, 0.1251, 0.5901, 0.125, 0.5901, 0.125, 0.625, 0.1251, 0.625, 0.1251, 0.5901, 0.125, 0.5901, 0.125, 0.5862, 0.1251, 0.5862, 0.8749, 0.5862, 0.875, 0.5862, 0.875, 0.5822, 0.8749, 0.5822, 0.8749, 0.5087, 0.875, 0.5087, 0.875, 0.5822, 0.8749, 0.5822, 0.1251, 0.625, 0.125, 0.625, 0.125, 0.5901, 0.1251, 0.5901, 0.1256, 0.5087, 0.1251, 0.5087, 0.1251, 0.5822, 0.1256, 0.5822, 0.8744, 0.5901, 0.8749, 0.5901, 0.8749, 0.625, 0.8744, 0.625, 0.1256, 0.5862, 0.1251, 0.5862, 0.1251, 0.5822, 0.1256, 0.5822, 0.8744, 0.5822, 0.8749, 0.5822, 0.8749, 0.5087, 0.8744, 0.5087, 0.8744, 0.5862, 0.8749, 0.5862, 0.8749, 0.5901, 0.8744, 0.5901, 0.1256, 0.5862, 0.1251, 0.5862, 0.1251, 0.5901, 0.1256, 0.5901, 0.625, 0.2419, 0.625, 0.2414, 0.1251, 0.5087, 0.1256, 0.5087, 0.8744, 0.625, 0.8749, 0.625, 0.8749, 0.5901, 0.8744, 0.5901, 0.1256, 0.5822, 0.1251, 0.5822, 0.1251, 0.5862, 0.1256, 0.5862, 0.8744, 0.5822, 0.8749, 0.5822, 0.8749, 0.5862, 0.8744, 0.5862, 0.875, 0.5901, 0.875, 0.5901, 0.875, 0.5862, 0.875, 0.5862, 0.875, 0.5822, 0.875, 0.5822, 0.875, 0.5862, 0.875, 0.5862, 0.125, 0.5822, 0.125, 0.5822, 0.125, 0.5862, 0.125, 0.5862, 0.875, 0.625, 0.875, 0.625, 0.875, 0.5901, 0.875, 0.5901, 0.625, 0.2413, 0.625, 0.2413, 0.125, 0.5087, 0.125, 0.5087, 0.125, 0.5862, 0.125, 0.5862, 0.125, 0.5901, 0.125, 0.5901, 0.875, 0.5862, 0.875, 0.5862, 0.875, 0.5901, 0.875, 0.5901, 0.875, 0.5822, 0.875, 0.5822, 0.875, 0.5087, 0.875, 0.5087, 0.1251, 0.5862, 0.125, 0.5862, 0.125, 0.5822, 0.1251, 0.5822, 0.8749, 0.5822, 0.875, 0.5822, 0.875, 0.5087, 0.8749, 0.5087, 0.8749, 0.5862, 0.875, 0.5862, 0.875, 0.5901, 0.8749, 0.5901, 0.1251, 0.5862, 0.125, 0.5862, 0.125, 0.5901, 0.1251, 0.5901, 0.625, 0.2414, 0.625, 0.2413, 0.125, 0.5087, 0.1251, 0.5087, 0.8749, 0.625, 0.875, 0.625, 0.875, 0.5901, 0.8749, 0.5901, 0.1251, 0.5822, 0.125, 0.5822, 0.125, 0.5862, 0.1251, 0.5862, 0.8749, 0.5822, 0.875, 0.5822, 0.875, 0.5862, 0.8749, 0.5862, 0.8749, 0.5901, 0.875, 0.5901, 0.875, 0.5862, 0.8749, 0.5862, 0.1251, 0.5822, 0.125, 0.5822, 0.125, 0.5087, 0.1251, 0.5087, 0.875, 0.5087, 0.875, 0.5087, 0.875, 0.5822, 0.875, 0.5822, 0.125, 0.625, 0.125, 0.625, 0.125, 0.5901, 0.125, 0.5901, 0.125, 0.5822, 0.125, 0.5822, 0.125, 0.5087, 0.125, 0.5087, 0.875, 0.5901, 0.875, 0.5901, 0.875, 0.5862, 0.875, 0.5862, 0.875, 0.5822, 0.875, 0.5822, 0.875, 0.5862, 0.875, 0.5862, 0.125, 0.5822, 0.125, 0.5822, 0.125, 0.5862, 0.125, 0.5862, 0.875, 0.625, 0.875, 0.625, 0.875, 0.5901, 0.875, 0.5901, 0.625, 0.2413, 0.625, 0.2413, 0.125, 0.5087, 0.125, 0.5087, 0.125, 0.5822, 0.125, 0.5822, 0.125, 0.5087, 0.125, 0.5087, 0.125, 0.625, 0.125, 0.625, 0.125, 0.5901, 0.125, 0.5901, 0.875, 0.5087, 0.875, 0.5087, 0.875, 0.5822, 0.875, 0.5822, 0.875, 0.5862, 0.875, 0.5862, 0.875, 0.5822, 0.875, 0.5822, 0.125, 0.5901, 0.125, 0.5901, 0.125, 0.5862, 0.125, 0.5862, 0.125, 0.5901, 0.125, 0.5901, 0.125, 0.625, 0.125, 0.625, 0.125, 0.5087, 0.125, 0.5087, 0.625, 0.2413, 0.625, 0.2413, 0.125, 0.5087, 0.125, 0.5087, 0.125, 0.5822, 0.125, 0.5822, 0.875, 0.5901, 0.875, 0.5901, 0.875, 0.625, 0.875, 0.625, 0.125, 0.5862, 0.125, 0.5862, 0.125, 0.5822, 0.125, 0.5822, 0.875, 0.5087, 0.875, 0.5822, 0.875, 0.5822, 0.875, 0.5087, 0.125, 0.5901, 0.125, 0.5862, 0.125, 0.5862, 0.125, 0.5901, 0.125, 0.5901, 0.125, 0.625, 0.125, 0.625, 0.125, 0.5901, 0.875, 0.625, 0.875, 0.5901, 0.875, 0.5901, 0.875, 0.625, 0.125, 0.625, 0.125, 0.5901, 0.125, 0.5901, 0.125, 0.625, 0.125, 0.5862, 0.125, 0.5901, 0.125, 0.5901, 0.125, 0.5862, 0.125, 0.5822, 0.125, 0.5087, 0.125, 0.5087, 0.125, 0.5822, 0.875, 0.625, 0.875, 0.5901, 0.875, 0.5901, 0.875, 0.625, 0.875, 0.5862, 0.875, 0.5862, 0.875, 0.5822, 0.875, 0.5822, 0.125, 0.5901, 0.125, 0.5901, 0.125, 0.5862, 0.125, 0.5862, 0.125, 0.5901, 0.125, 0.5901, 0.125, 0.625, 0.125, 0.625, 0.125, 0.5087, 0.125, 0.5087, 0.625, 0.2413, 0.625, 0.2413, 0.125, 0.5087, 0.125, 0.5087, 0.125, 0.5822, 0.125, 0.5822, 0.875, 0.5901, 0.875, 0.5901, 0.875, 0.625, 0.875, 0.625, 0.125, 0.5862, 0.125, 0.5862, 0.125, 0.5822, 0.125, 0.5822, 0.875, 0.5822, 0.875, 0.5822, 0.875, 0.5087, 0.875, 0.5087, 0.875, 0.5862, 0.875, 0.5862, 0.875, 0.5901, 0.875, 0.5901, 0.125, 0.5862, 0.125, 0.5862, 0.125, 0.5901, 0.125, 0.5901, 0.625, 0.1423, 0.375, 0.1423, 0.375, 0.1423, 0.625, 0.1423, 0.375, 0.1678, 0.625, 0.1678, 0.625, 0.2413, 0.375, 0.2413, 0.375, 0.1599, 0.625, 0.1599, 0.625, 0.1638, 0.375, 0.1638, 0.375, 0.1638, 0.625, 0.1638, 0.625, 0.1678, 0.375, 0.1678, 0.375, 0.125, 0.625, 0.125, 0.625, 0.1599, 0.375, 0.1599, 0.375, 0.1678, 0.375, 0.2413, 0.625, 0.2413, 0.625, 0.1678, 0.375, 0.1599, 0.375, 0.1638, 0.625, 0.1638, 0.625, 0.1599, 0.375, 0.1638, 0.375, 0.1678, 0.625, 0.1678, 0.625, 0.1638, 0.375, 0.125, 0.375, 0.1599, 0.625, 0.1599, 0.625, 0.125, 0.375, 0.1678, 0.375, 0.2413, 0.625, 0.2413, 0.625, 0.1678, 0.375, 0.1599, 0.375, 0.1638, 0.625, 0.1638, 0.625, 0.1599, 0.375, 0.1638, 0.375, 0.1678, 0.625, 0.1678, 0.625, 0.1638, 0.375, 0.125, 0.375, 0.1599, 0.625, 0.1599, 0.625, 0.125, 0.375, 0.1678, 0.625, 0.1678, 0.625, 0.2413, 0.375, 0.2413, 0.375, 0.1599, 0.625, 0.1599, 0.625, 0.1638, 0.375, 0.1638, 0.375, 0.1638, 0.625, 0.1638, 0.625, 0.1678, 0.375, 0.1678, 0.375, 0.125, 0.625, 0.125, 0.625, 0.1599, 0.375, 0.1599, 0.125, 0.5822, 0.125, 0.5862, 0.125, 0.5862, 0.125, 0.5822, 0.875, 0.5822, 0.875, 0.5087, 0.875, 0.5087, 0.875, 0.5822, 0.875, 0.5901, 0.875, 0.5862, 0.875, 0.5862, 0.875, 0.5901, 0.625, 0.2413, 0.125, 0.5087, 0.125, 0.5087, 0.625, 0.2413, 0.875, 0.5087, 0.875, 0.5822, 0.875, 0.5822, 0.875, 0.5087, 0.875, 0.5822, 0.875, 0.5862, 0.875, 0.5862, 0.875, 0.5822, 0.125, 0.5822, 0.125, 0.5862, 0.125, 0.5862, 0.125, 0.5822, 0.125, 0.5087, 0.625, 0.2413, 0.625, 0.2413, 0.125, 0.5087, 0.125, 0.5822, 0.125, 0.5087, 0.125, 0.5087, 0.125, 0.5822, 0.875, 0.5862, 0.875, 0.5822, 0.875, 0.5822, 0.875, 0.5862, 0.875, 0.5901, 0.875, 0.5862, 0.875, 0.5862, 0.875, 0.5901, 0.125, 0.5862, 0.125, 0.5822, 0.125, 0.5822, 0.125, 0.5862, 0.125, 0.5087, 0.125, 0.5822, 0.125, 0.5822, 0.125, 0.5087, 0.875, 0.5862, 0.875, 0.5901, 0.875, 0.5901, 0.875, 0.5862, 0.125, 0.5901, 0.125, 0.5862, 0.125, 0.5862, 0.125, 0.5901, 0.875, 0.5862, 0.875, 0.5822, 0.875, 0.5822, 0.875, 0.5862, 0.875, 0.5901, 0.875, 0.625, 0.875, 0.625, 0.875, 0.5901, 0.125, 0.5862, 0.125, 0.5901, 0.125, 0.5901, 0.125, 0.5862, 0.125, 0.5087, 0.125, 0.5822, 0.125, 0.5822, 0.125, 0.5087, 0.875, 0.5822, 0.875, 0.5862, 0.875, 0.5862, 0.875, 0.5822])
me_cube_001.materials.append(mat_car_road)
me_cube_001.use_remesh_fix_poles = True
me_cube_001.use_remesh_preserve_attributes = False
me_cube_001.update()
me_cube_003 = bpy.data.meshes.new('Cube.003')
me_cube_003.from_pydata([(5.792, 3.225, -0.09926), (5.792, 3.225, 0.1924), (5.792, 3.0, 0.1924), (5.792, 3.0, -0.09926), (5.792, -3.225, -0.09926), (5.792, -3.225, 0.1924), (19.0, -3.225, -0.09926), (19.0, -3.225, 0.1924), (5.792, -3.0, 0.1924), (19.0, -3.0, -0.09926), (5.792, -3.0, -0.09926), (19.0, -3.0, 0.1924), (5.134, 3.225, -0.09926), (5.134, 3.225, 0.1924), (5.134, 3.0, 0.1924), (5.134, 3.0, -0.09926), (3.979, 3.313, -0.09926), (3.979, 3.313, 0.1924), (3.939, 3.092, 0.1924), (3.939, 3.092, -0.09926), (3.427, 3.52, -0.09926), (3.427, 3.52, 0.1924), (3.347, 3.31, 0.1924), (3.347, 3.31, -0.09926), (3.277, 3.837, -0.09926), (3.277, 3.837, 0.1924), (3.125, 3.671, 0.1924), (3.125, 3.671, -0.09926), (3.232, 4.307, -0.09926), (3.232, 4.307, 0.1924), (3.043, 4.185, 0.1924), (3.043, 4.185, -0.09926), (3.21, 4.946, -0.09926), (3.21, 4.946, 0.1924), (3.001, 4.861, 0.1924), (3.001, 4.861, -0.09926), (3.217, 5.43, -0.09926), (3.217, 5.43, 0.1924), (2.992, 5.428, 0.1924), (2.992, 5.428, -0.09926), (5.047, -3.225, -0.09926), (5.047, -3.225, 0.1924), (5.047, -3.0, 0.1924), (5.047, -3.0, -0.09926), (2.909, -3.027, -0.09926), (2.909, -3.027, 0.1924), (2.949, -2.805, 0.1924), (2.949, -2.805, -0.09926), (0.7801, -2.28, -0.09926), (0.7801, -2.28, 0.1924), (0.8864, -2.081, 0.1924), (0.8864, -2.081, -0.09926), (-0.9621, -0.901, -0.09926), (-0.9621, -0.901, 0.1924), (-0.7965, -0.7483, 0.1924), (-0.7965, -0.7483, -0.09926), (-2.433, 1.199, -0.09926), (-2.433, 1.199, 0.1924), (-2.231, 1.298, 0.1924), (-2.231, 1.298, -0.09926), (-3.003, 3.189, -0.09926), (-3.003, 3.189, 0.1924), (-2.781, 3.23, 0.1924), (-2.781, 3.23, -0.09926), (-3.235, 5.435, -0.09926), (-3.235, 5.435, 0.1924), (-3.01, 5.436, 0.1924), (-3.01, 5.436, -0.09926), (2.994, 19.01, 0.1924), (3.22, 19.01, 0.1924), (3.22, 19.01, -0.09926), (2.994, 19.01, -0.09926), (-3.231, 19.01, 0.1924), (-3.231, 19.01, -0.09926), (-3.006, 19.01, 0.1924), (-3.006, 19.01, -0.09926), (-3.006, 29.17, -0.09926), (18.99, 3.225, -0.09926), (18.46, 3.225, -0.09926), (14.24, 3.225, -0.09926), (10.01, 3.225, -0.09926), (10.01, 3.225, 0.1924), (14.24, 3.225, 0.1924), (18.46, 3.225, 0.1924), (18.99, 3.225, 0.1924), (18.99, 3.0, -0.09926), (18.46, 3.0, -0.09926), (14.24, 3.0, -0.09926), (10.01, 3.0, -0.09926), (10.01, 3.0, 0.1924), (14.24, 3.0, 0.1924), (18.46, 3.0, 0.1924), (18.99, 3.0, 0.1924)], [], [(1, 0, 12, 13), (81, 1, 2, 89), (4, 5, 41, 40), (4, 6, 7, 5), (6, 9, 11, 7), (4, 10, 9, 6), (7, 11, 8, 5), (12, 15, 19, 16), (0, 3, 15, 12), (2, 1, 13, 14), (3, 2, 14, 15), (16, 19, 23, 20), (14, 13, 17, 18), (15, 14, 18, 19), (13, 12, 16, 17), (23, 22, 26, 27), (18, 17, 21, 22), (19, 18, 22, 23), (17, 16, 20, 21), (24, 27, 31, 28), (21, 20, 24, 25), (20, 23, 27, 24), (22, 21, 25, 26), (30, 29, 33, 34), (26, 25, 29, 30), (27, 26, 30, 31), (25, 24, 28, 29), (35, 34, 38, 39), (31, 30, 34, 35), (29, 28, 32, 33), (28, 31, 35, 32), (39, 38, 37, 36), (33, 32, 36, 37), (32, 35, 39, 36), (34, 33, 37, 38), (43, 40, 44, 47), (10, 4, 40, 43), (5, 8, 42, 41), (8, 10, 43, 42), (47, 44, 48, 51), (41, 42, 46, 45), (42, 43, 47, 46), (40, 41, 45, 44), (50, 51, 55, 54), (45, 46, 50, 49), (46, 47, 51, 50), (44, 45, 49, 48), (55, 52, 56, 59), (48, 49, 53, 52), (51, 48, 52, 55), (49, 50, 54, 53), (57, 58, 62, 61), (53, 54, 58, 57), (54, 55, 59, 58), (52, 53, 57, 56), (62, 63, 67, 66), (58, 59, 63, 62), (56, 57, 61, 60), (59, 56, 60, 63), (67, 64, 65, 66), (60, 61, 65, 64), (63, 60, 64, 67), (61, 62, 66, 65), (37, 69, 68, 38), (65, 66, 74, 72), (70, 69, 37, 36), (71, 70, 36, 39), (72, 73, 64, 65), (73, 75, 67, 64), (38, 68, 71, 39), (69, 70, 71, 68), (88, 89, 2, 3), (9, 10, 8, 11), (74, 66, 67, 75), (72, 74, 75, 73), (85, 77, 84, 92), (85, 92, 91, 86), (86, 91, 90, 87), (87, 90, 89, 88), (84, 83, 91, 92), (83, 82, 90, 91), (82, 81, 89, 90), (0, 80, 88, 3), (80, 79, 87, 88), (79, 78, 86, 87), (78, 77, 85, 86), (0, 1, 81, 80), (80, 81, 82, 79), (79, 82, 83, 78), (78, 83, 84, 77)])
_uv = me_cube_003.uv_layers.new(name='UVMap')
_uv.uv.foreach_set('vector', [0.625, 0.25, 0.375, 0.25, 0.375, 0.25, 0.625, 0.25, 0.8472, 0.5, 0.875, 0.5, 0.875, 0.5087, 0.8472, 0.5087, 0.375, 0.25, 0.625, 0.25, 0.625, 0.25, 0.375, 0.25, 0.375, 0.25, 0.375, 0.5, 0.625, 0.5, 0.625, 0.25, 0.375, 0.5, 0.375, 0.5087, 0.625, 0.5087, 0.625, 0.5, 0.125, 0.5, 0.125, 0.5087, 0.375, 0.5087, 0.375, 0.5, 0.625, 0.5, 0.625, 0.5087, 0.875, 0.5087, 0.875, 0.5, 0.125, 0.5, 0.125, 0.5087, 0.125, 0.5087, 0.125, 0.5, 0.125, 0.5, 0.125, 0.5087, 0.125, 0.5087, 0.125, 0.5, 0.875, 0.5087, 0.875, 0.5, 0.875, 0.5, 0.875, 0.5087, 0.0, 0.0, 0.0, 0.0, 0.0, 0.0, 0.0, 0.0, 0.125, 0.5, 0.125, 0.5087, 0.125, 0.5087, 0.125, 0.5, 0.875, 0.5087, 0.875, 0.5, 0.875, 0.5, 0.875, 0.5087, 0.0, 0.0, 0.0, 0.0, 0.0, 0.0, 0.0, 0.0, 0.625, 0.25, 0.375, 0.25, 0.375, 0.25, 0.625, 0.25, 0.0, 0.0, 0.0, 0.0, 0.0, 0.0, 0.0, 0.0, 0.875, 0.5087, 0.875, 0.5, 0.875, 0.5, 0.875, 0.5087, 0.0, 0.0, 0.0, 0.0, 0.0, 0.0, 0.0, 0.0, 0.625, 0.25, 0.375, 0.25, 0.375, 0.25, 0.625, 0.25, 0.125, 0.5, 0.125, 0.5087, 0.125, 0.5087, 0.125, 0.5, 0.625, 0.25, 0.375, 0.25, 0.375, 0.25, 0.625, 0.25, 0.125, 0.5, 0.125, 0.5087, 0.125, 0.5087, 0.125, 0.5, 0.875, 0.5087, 0.875, 0.5, 0.875, 0.5, 0.875, 0.5087, 0.875, 0.5087, 0.875, 0.5, 0.875, 0.5, 0.875, 0.5087, 0.875, 0.5087, 0.875, 0.5, 0.875, 0.5, 0.875, 0.5087, 0.0, 0.0, 0.0, 0.0, 0.0, 0.0, 0.0, 0.0, 0.625, 0.25, 0.375, 0.25, 0.375, 0.25, 0.625, 0.25, 0.0, 0.0, 0.0, 0.0, 0.0, 0.0, 0.0, 0.0, 0.0, 0.0, 0.0, 0.0, 0.0, 0.0, 0.0, 0.0, 0.625, 0.25, 0.375, 0.25, 0.375, 0.25, 0.625, 0.25, 0.125, 0.5, 0.125, 0.5087, 0.125, 0.5087, 0.125, 0.5, 0.375, 0.2413, 0.625, 0.2413, 0.625, 0.25, 0.375, 0.25, 0.625, 0.25, 0.375, 0.25, 0.375, 0.25, 0.625, 0.25, 0.125, 0.5, 0.125, 0.5087, 0.125, 0.5087, 0.125, 0.5, 0.875, 0.5087, 0.875, 0.5, 0.875, 0.5, 0.875, 0.5087, 0.125, 0.5087, 0.125, 0.5, 0.125, 0.5, 0.125, 0.5087, 0.125, 0.5087, 0.125, 0.5, 0.125, 0.5, 0.125, 0.5087, 0.875, 0.5, 0.875, 0.5087, 0.875, 0.5087, 0.875, 0.5, 0.0, 0.0, 0.0, 0.0, 0.0, 0.0, 0.0, 0.0, 0.125, 0.5087, 0.125, 0.5, 0.125, 0.5, 0.125, 0.5087, 0.875, 0.5, 0.875, 0.5087, 0.875, 0.5087, 0.875, 0.5, 0.0, 0.0, 0.0, 0.0, 0.0, 0.0, 0.0, 0.0, 0.375, 0.25, 0.625, 0.25, 0.625, 0.25, 0.375, 0.25, 0.0, 0.0, 0.0, 0.0, 0.0, 0.0, 0.0, 0.0, 0.875, 0.5, 0.875, 0.5087, 0.875, 0.5087, 0.875, 0.5, 0.0, 0.0, 0.0, 0.0, 0.0, 0.0, 0.0, 0.0, 0.375, 0.25, 0.625, 0.25, 0.625, 0.25, 0.375, 0.25, 0.125, 0.5087, 0.125, 0.5, 0.125, 0.5, 0.125, 0.5087, 0.375, 0.25, 0.625, 0.25, 0.625, 0.25, 0.375, 0.25, 0.125, 0.5087, 0.125, 0.5, 0.125, 0.5, 0.125, 0.5087, 0.875, 0.5, 0.875, 0.5087, 0.875, 0.5087, 0.875, 0.5, 0.875, 0.5, 0.875, 0.5087, 0.875, 0.5087, 0.875, 0.5, 0.875, 0.5, 0.875, 0.5087, 0.875, 0.5087, 0.875, 0.5, 0.0, 0.0, 0.0, 0.0, 0.0, 0.0, 0.0, 0.0, 0.375, 0.25, 0.625, 0.25, 0.625, 0.25, 0.375, 0.25, 0.0, 0.0, 0.0, 0.0, 0.0, 0.0, 0.0, 0.0, 0.0, 0.0, 0.0, 0.0, 0.0, 0.0, 0.0, 0.0, 0.375, 0.25, 0.625, 0.25, 0.625, 0.25, 0.375, 0.25, 0.125, 0.5087, 0.125, 0.5, 0.125, 0.5, 0.125, 0.5087, 0.375, 0.2413, 0.375, 0.25, 0.625, 0.25, 0.625, 0.2413, 0.375, 0.25, 0.625, 0.25, 0.625, 0.25, 0.375, 0.25, 0.125, 0.5087, 0.125, 0.5, 0.125, 0.5, 0.125, 0.5087, 0.875, 0.5, 0.875, 0.5087, 0.875, 0.5087, 0.875, 0.5, 0.625, 0.5, 0.7083, 0.5, 0.7083, 0.5087, 0.625, 0.5087, 0.625, 0.5, 0.625, 0.5087, 0.7083, 0.5087, 0.7083, 0.5, 0.375, 0.4167, 0.625, 0.4167, 0.625, 0.5, 0.375, 0.5, 0.2917, 0.5087, 0.2917, 0.5, 0.375, 0.5, 0.375, 0.5087, 0.625, 0.4167, 0.375, 0.4167, 0.375, 0.5, 0.625, 0.5, 0.2917, 0.5, 0.2917, 0.5087, 0.375, 0.5087, 0.375, 0.5, 0.0, 0.0, 0.0, 0.0, 0.0, 0.0, 0.0, 0.0, 0.625, 0.4167, 0.375, 0.4167, 0.2917, 0.5087, 0.0, 0.0, 0.1528, 0.5087, 0.06944, 0.05653, 0.0, 0.0, 0.125, 0.5087, 0.375, 0.5087, 0.125, 0.5087, 0.0, 0.0, 0.625, 0.5087, 0.0, 0.0, 0.0, 0.0, 0.0, 0.0, 0.0, 0.0, 0.625, 0.4167, 0.0, 0.0, 0.2917, 0.5087, 0.375, 0.4167, 0.2361, 0.5087, 0.2361, 0.5, 0.625, 0.3611, 0.7639, 0.5087, 0.2361, 0.5087, 0.2778, 0.2261, 0.2083, 0.1696, 0.2083, 0.5087, 0.2083, 0.5087, 0.2083, 0.1696, 0.1389, 0.1131, 0.1806, 0.5087, 0.1806, 0.5087, 0.1389, 0.1131, 0.06944, 0.05653, 0.1528, 0.5087, 0.7639, 0.5, 0.7917, 0.5, 0.7917, 0.5087, 0.7639, 0.5087, 0.7917, 0.5, 0.8194, 0.5, 0.8194, 0.5087, 0.7917, 0.5087, 0.8194, 0.5, 0.8472, 0.5, 0.8472, 0.5087, 0.8194, 0.5087, 0.125, 0.5, 0.1528, 0.5, 0.1528, 0.5087, 0.125, 0.5087, 0.1528, 0.5, 0.1806, 0.5, 0.1806, 0.5087, 0.1528, 0.5087, 0.1806, 0.5, 0.2083, 0.5, 0.2083, 0.5087, 0.1806, 0.5087, 0.2083, 0.5, 0.2361, 0.5, 0.2361, 0.5087, 0.2083, 0.5087, 0.375, 0.25, 0.625, 0.25, 0.625, 0.2778, 0.375, 0.2778, 0.375, 0.2778, 0.625, 0.2778, 0.625, 0.3056, 0.375, 0.3056, 0.375, 0.3056, 0.625, 0.3056, 0.625, 0.3333, 0.375, 0.3333, 0.375, 0.3333, 0.625, 0.3333, 0.625, 0.3611, 0.375, 0.3611])
me_cube_003.materials.append(mat_neon)
me_cube_003.use_remesh_fix_poles = True
me_cube_003.use_remesh_preserve_attributes = False
me_cube_003.update()
me_cube_004 = bpy.data.meshes.new('Cube.004')
me_cube_004.from_pydata([(18.99, 1.0, 0.09274), (16.88, 1.0, 0.09274), (14.77, 1.0, 0.09274), (12.66, 1.0, 0.09274), (10.55, 1.0, 0.09274), (8.441, 1.0, 0.09274), (8.441, 1.0, 0.1132), (10.55, 1.0, 0.1132), (12.66, 1.0, 0.1132), (14.77, 1.0, 0.1132), (16.88, 1.0, 0.1132), (18.99, 1.0, 0.1132), (8.441, 1.104, 0.1132), (10.55, 1.104, 0.1132), (12.66, 1.104, 0.1132), (14.77, 1.104, 0.1132), (16.88, 1.104, 0.1132), (18.99, 1.104, 0.1132), (18.99, 1.104, 0.09274), (16.88, 1.104, 0.09274), (14.77, 1.104, 0.09274), (12.66, 1.104, 0.09274), (10.55, 1.104, 0.09274), (8.441, 1.104, 0.09274), (18.99, 0.9011, 0.09274), (16.88, 0.9011, 0.09274), (14.77, 0.9011, 0.09274), (12.66, 0.9011, 0.09274), (10.55, 0.9011, 0.09274), (8.441, 0.9011, 0.09274), (8.441, 0.9011, 0.1132), (10.55, 0.9011, 0.1132), (12.66, 0.9011, 0.1132), (14.77, 0.9011, 0.1132), (16.88, 0.9011, 0.1132), (18.99, 0.9011, 0.1132), (18.99, -1.0, 0.09274), (16.88, -1.0, 0.09274), (14.77, -1.0, 0.09274), (12.66, -1.0, 0.09274), (10.55, -1.0, 0.09274), (8.441, -1.0, 0.09274), (8.441, -1.0, 0.1132), (10.55, -1.0, 0.1132), (12.66, -1.0, 0.1132), (14.77, -1.0, 0.1132), (16.88, -1.0, 0.1132), (18.99, -1.0, 0.1132), (8.441, -1.104, 0.1132), (10.55, -1.104, 0.1132), (12.66, -1.104, 0.1132), (14.77, -1.104, 0.1132), (16.88, -1.104, 0.1132), (18.99, -1.104, 0.1132), (18.99, -1.104, 0.09274), (16.88, -1.104, 0.09274), (14.77, -1.104, 0.09274), (12.66, -1.104, 0.09274), (10.55, -1.104, 0.09274), (8.441, -1.104, 0.09274), (18.99, -0.9011, 0.09274), (16.88, -0.9011, 0.09274), (14.77, -0.9011, 0.09274), (12.66, -0.9011, 0.09274), (10.55, -0.9011, 0.09274), (8.441, -0.9011, 0.09274), (8.441, -0.9011, 0.1132), (10.55, -0.9011, 0.1132), (12.66, -0.9011, 0.1132), (14.77, -0.9011, 0.1132), (16.88, -0.9011, 0.1132), (18.99, -0.9011, 0.1132)], [], [(11, 10, 34, 35), (9, 8, 32, 33), (7, 6, 30, 31), (5, 4, 28, 29), (3, 2, 26, 27), (1, 0, 24, 25), (17, 16, 10, 11), (15, 14, 8, 9), (13, 12, 6, 7), (23, 22, 4, 5), (21, 20, 2, 3), (19, 18, 0, 1), (12, 13, 22, 23), (14, 15, 20, 21), (16, 17, 18, 19), (29, 28, 31, 30), (27, 26, 33, 32), (25, 24, 35, 34), (47, 71, 70, 46), (45, 69, 68, 44), (43, 67, 66, 42), (41, 65, 64, 40), (39, 63, 62, 38), (37, 61, 60, 36), (53, 47, 46, 52), (51, 45, 44, 50), (49, 43, 42, 48), (59, 41, 40, 58), (57, 39, 38, 56), (55, 37, 36, 54), (48, 59, 58, 49), (50, 57, 56, 51), (52, 55, 54, 53), (65, 66, 67, 64), (63, 68, 69, 62), (61, 70, 71, 60)])
_uv = me_cube_004.uv_layers.new(name='UVMap')
_uv.uv.foreach_set('vector', [0.7917, 0.5862, 0.8056, 0.5862, 0.8056, 0.5901, 0.7917, 0.5901, 0.8194, 0.5862, 0.8333, 0.5862, 0.8333, 0.5901, 0.8194, 0.5901, 0.8472, 0.5862, 0.8611, 0.5862, 0.8611, 0.5901, 0.8472, 0.5901, 0.1389, 0.5862, 0.1528, 0.5862, 0.1528, 0.5901, 0.1389, 0.5901, 0.1667, 0.5862, 0.1806, 0.5862, 0.1806, 0.5901, 0.1667, 0.5901, 0.1944, 0.5862, 0.2083, 0.5862, 0.2083, 0.5901, 0.1944, 0.5901, 0.7917, 0.5822, 0.8056, 0.5822, 0.8056, 0.5862, 0.7917, 0.5862, 0.8194, 0.5822, 0.8333, 0.5822, 0.8333, 0.5862, 0.8194, 0.5862, 0.8472, 0.5822, 0.8611, 0.5822, 0.8611, 0.5862, 0.8472, 0.5862, 0.1389, 0.5822, 0.1528, 0.5822, 0.1528, 0.5862, 0.1389, 0.5862, 0.1667, 0.5822, 0.1806, 0.5822, 0.1806, 0.5862, 0.1667, 0.5862, 0.1944, 0.5822, 0.2083, 0.5822, 0.2083, 0.5862, 0.1944, 0.5862, 0.625, 0.1908, 0.625, 0.2138, 0.375, 0.2138, 0.375, 0.1908, 0.625, 0.2369, 0.625, 0.2599, 0.375, 0.2599, 0.375, 0.2369, 0.625, 0.2829, 0.625, 0.3059, 0.375, 0.3059, 0.375, 0.2829, 0.1389, 0.5901, 0.1528, 0.5901, 0.8472, 0.5901, 0.8611, 0.5901, 0.1667, 0.5901, 0.1806, 0.5901, 0.8194, 0.5901, 0.8333, 0.5901, 0.1944, 0.5901, 0.2083, 0.5901, 0.7917, 0.5901, 0.8056, 0.5901, 0.7917, 0.5862, 0.7917, 0.5901, 0.8056, 0.5901, 0.8056, 0.5862, 0.8194, 0.5862, 0.8194, 0.5901, 0.8333, 0.5901, 0.8333, 0.5862, 0.8472, 0.5862, 0.8472, 0.5901, 0.8611, 0.5901, 0.8611, 0.5862, 0.1389, 0.5862, 0.1389, 0.5901, 0.1528, 0.5901, 0.1528, 0.5862, 0.1667, 0.5862, 0.1667, 0.5901, 0.1806, 0.5901, 0.1806, 0.5862, 0.1944, 0.5862, 0.1944, 0.5901, 0.2083, 0.5901, 0.2083, 0.5862, 0.7917, 0.5822, 0.7917, 0.5862, 0.8056, 0.5862, 0.8056, 0.5822, 0.8194, 0.5822, 0.8194, 0.5862, 0.8333, 0.5862, 0.8333, 0.5822, 0.8472, 0.5822, 0.8472, 0.5862, 0.8611, 0.5862, 0.8611, 0.5822, 0.1389, 0.5822, 0.1389, 0.5862, 0.1528, 0.5862, 0.1528, 0.5822, 0.1667, 0.5822, 0.1667, 0.5862, 0.1806, 0.5862, 0.1806, 0.5822, 0.1944, 0.5822, 0.1944, 0.5862, 0.2083, 0.5862, 0.2083, 0.5822, 0.625, 0.1908, 0.375, 0.1908, 0.375, 0.2138, 0.625, 0.2138, 0.625, 0.2369, 0.375, 0.2369, 0.375, 0.2599, 0.625, 0.2599, 0.625, 0.2829, 0.375, 0.2829, 0.375, 0.3059, 0.625, 0.3059, 0.1389, 0.5901, 0.8611, 0.5901, 0.8472, 0.5901, 0.1528, 0.5901, 0.1667, 0.5901, 0.8333, 0.5901, 0.8194, 0.5901, 0.1806, 0.5901, 0.1944, 0.5901, 0.8056, 0.5901, 0.7917, 0.5901, 0.2083, 0.5901])
me_cube_004.materials.append(mat_neon)
me_cube_004.use_remesh_fix_poles = True
me_cube_004.use_remesh_preserve_attributes = False
me_cube_004.update()
me_cube_002 = bpy.data.meshes.new('Cube.002')
me_cube_002.from_pydata([(2.994, 6.343, -0.09935), (2.994, 6.343, 0.09935), (0.9943, 6.343, 0.09935), (0.9943, 6.343, -0.09935), (1.099, 6.343, -0.09935), (1.099, 6.343, 0.09935), (0.8954, 6.343, 0.09935), (0.8954, 6.343, -0.09935), (-0.00573, 6.343, -0.09935), (-0.00573, 6.343, 0.09935), (-3.006, 6.343, -0.09935), (-3.006, 6.343, 0.09935), (-1.006, 6.343, 0.09935), (-1.006, 6.343, -0.09935), (-1.11, 6.343, -0.09935), (-1.11, 6.343, 0.09935), (-0.9068, 6.343, 0.09935), (-0.9068, 6.343, -0.09935), (1.09, 19.01, -0.09447), (2.986, 19.01, -0.09447), (2.986, 19.01, 0.1042), (1.09, 19.01, 0.1042), (0.986, 19.01, -0.09447), (0.8871, 19.01, -0.09447), (0.8871, 19.01, 0.1042), (0.986, 19.01, 0.1042), (-0.01398, 19.01, 0.1042), (-0.01398, 19.01, -0.09447), (-0.9151, 19.01, 0.1042), (-0.9151, 19.01, -0.09447), (-1.118, 19.01, 0.1042), (-3.014, 19.01, 0.03929), (-3.014, 19.01, -0.09447), (-1.014, 19.01, 0.1042), (-1.118, 19.01, -0.09447), (-1.014, 19.01, -0.09447), (-3.014, 19.01, 0.1042)], [], [(6, 24, 26, 9), (7, 6, 9, 8), (4, 5, 2, 3), (5, 21, 25, 2), (0, 19, 20, 1), (1, 20, 21, 5), (0, 1, 5, 4), (3, 2, 6, 7), (2, 25, 24, 6), (16, 9, 26, 28), (17, 8, 9, 16), (14, 13, 12, 15), (15, 12, 33, 30), (10, 11, 36, 31, 32), (11, 15, 30, 36), (10, 14, 15, 11), (13, 17, 16, 12), (12, 16, 28, 33), (27, 23, 7, 8), (34, 35, 13, 14), (29, 27, 8, 17), (35, 29, 17, 13), (32, 34, 14, 10), (23, 22, 3, 7), (18, 19, 0, 4), (27, 26, 9, 8), (20, 19, 18, 22, 23, 27, 26, 24, 25, 21), (32, 31, 36, 30, 33, 28, 26, 27, 29, 35, 34), (22, 18, 4, 3)])
_uv = me_cube_002.uv_layers.new(name='UVMap')
_uv.uv.foreach_set('vector', [0.625, 0.5901, 0.704, 0.5901, 0.704, 0.625, 0.625, 0.625, 0.375, 0.5901, 0.625, 0.5901, 0.625, 0.625, 0.375, 0.625, 0.375, 0.5822, 0.625, 0.5822, 0.625, 0.5862, 0.375, 0.5862, 0.625, 0.5822, 0.704, 0.5822, 0.704, 0.5862, 0.625, 0.5862, 0.375, 0.5087, 0.2959, 0.5087, 0.625, 0.4241, 0.625, 0.5087, 0.625, 0.5087, 0.7041, 0.5087, 0.704, 0.5822, 0.625, 0.5822, 0.375, 0.5087, 0.625, 0.5087, 0.625, 0.5822, 0.375, 0.5822, 0.375, 0.5862, 0.625, 0.5862, 0.625, 0.5901, 0.375, 0.5901, 0.625, 0.5862, 0.704, 0.5862, 0.704, 0.5901, 0.625, 0.5901, 0.625, 0.5901, 0.625, 0.625, 0.704, 0.625, 0.704, 0.5901, 0.375, 0.5901, 0.375, 0.625, 0.625, 0.625, 0.625, 0.5901, 0.375, 0.5822, 0.375, 0.5862, 0.625, 0.5862, 0.625, 0.5822, 0.625, 0.5822, 0.625, 0.5862, 0.7039, 0.5862, 0.7039, 0.5822, 0.375, 0.5087, 0.625, 0.5087, 0.625, 0.4243, 0.516, 0.4535, 0.2961, 0.5087, 0.625, 0.5087, 0.625, 0.5822, 0.7039, 0.5822, 0.7039, 0.5087, 0.375, 0.5087, 0.375, 0.5822, 0.625, 0.5822, 0.625, 0.5087, 0.375, 0.5862, 0.375, 0.5901, 0.625, 0.5901, 0.625, 0.5862, 0.625, 0.5862, 0.625, 0.5901, 0.704, 0.5901, 0.7039, 0.5862, 0.296, 0.625, 0.296, 0.5901, 0.375, 0.5901, 0.375, 0.625, 0.2961, 0.5822, 0.2961, 0.5862, 0.375, 0.5862, 0.375, 0.5822, 0.296, 0.5901, 0.296, 0.625, 0.375, 0.625, 0.375, 0.5901, 0.2961, 0.5862, 0.296, 0.5901, 0.375, 0.5901, 0.375, 0.5862, 0.2961, 0.5087, 0.2961, 0.5822, 0.375, 0.5822, 0.375, 0.5087, 0.296, 0.5901, 0.296, 0.5862, 0.375, 0.5862, 0.375, 0.5901, 0.296, 0.5822, 0.2959, 0.5087, 0.375, 0.5087, 0.375, 0.5822, 0.375, 0.467, 0.625, 0.467, 0.625, 0.625, 0.375, 0.625, 0.4978, 0.314, 0.5022, 0.314, 0.5022, 0.3568, 0.5022, 0.3592, 0.5022, 0.3614, 0.5022, 0.3818, 0.4978, 0.3818, 0.4978, 0.3614, 0.4978, 0.3592, 0.4978, 0.3568, 0.5022, 0.4497, 0.4992, 0.4497, 0.4978, 0.4497, 0.4978, 0.4068, 0.4978, 0.4045, 0.4978, 0.4022, 0.4978, 0.3818, 0.5022, 0.3818, 0.5022, 0.4022, 0.5022, 0.4045, 0.5022, 0.4068, 0.296, 0.5862, 0.296, 0.5822, 0.375, 0.5822, 0.375, 0.5862])
me_cube_002.materials.append(mat_car_road)
me_cube_002.use_remesh_fix_poles = True
me_cube_002.use_remesh_preserve_attributes = False
me_cube_002.update()
me_cube_006 = bpy.data.meshes.new('Cube.006')
me_cube_006.from_pydata([(0.9943, 6.343, 0.1177), (0.9943, 6.343, 0.09725), (1.099, 6.343, 0.09725), (1.099, 6.343, 0.1177), (0.8954, 6.343, 0.1177), (0.8954, 6.343, 0.09725), (0.9943, 8.454, 0.09725), (0.9943, 10.56, 0.09725), (0.9943, 12.68, 0.09725), (0.9943, 14.79, 0.09725), (0.9943, 16.9, 0.09725), (0.9943, 16.9, 0.1177), (0.9943, 14.79, 0.1177), (0.9943, 12.68, 0.1177), (0.9943, 10.56, 0.1177), (0.9943, 8.454, 0.1177), (1.099, 16.9, 0.1177), (1.099, 14.79, 0.1177), (1.099, 12.68, 0.1177), (1.099, 10.56, 0.1177), (1.099, 8.454, 0.1177), (1.099, 8.454, 0.09725), (1.099, 10.56, 0.09725), (1.099, 12.68, 0.09725), (1.099, 14.79, 0.09725), (1.099, 16.9, 0.09725), (0.8954, 8.454, 0.09725), (0.8954, 10.56, 0.09725), (0.8954, 12.68, 0.09725), (0.8954, 14.79, 0.09725), (0.8954, 16.9, 0.09725), (0.8954, 16.9, 0.1177), (0.8954, 14.79, 0.1177), (0.8954, 12.68, 0.1177), (0.8954, 10.56, 0.1177), (0.8954, 8.454, 0.1177), (-1.006, 6.343, 0.1177), (-1.006, 6.343, 0.09725), (-1.11, 6.343, 0.09725), (-1.11, 6.343, 0.1177), (-0.9068, 6.343, 0.1177), (-0.9068, 6.343, 0.09725), (-1.006, 8.454, 0.09725), (-1.006, 10.56, 0.09725), (-1.006, 12.68, 0.09725), (-1.006, 14.79, 0.09725), (-1.006, 16.9, 0.09725), (-1.006, 16.9, 0.1177), (-1.006, 14.79, 0.1177), (-1.006, 12.68, 0.1177), (-1.006, 10.56, 0.1177), (-1.006, 8.454, 0.1177), (-1.11, 16.9, 0.1177), (-1.11, 14.79, 0.1177), (-1.11, 12.68, 0.1177), (-1.11, 10.56, 0.1177), (-1.11, 8.454, 0.1177), (-1.11, 8.454, 0.09725), (-1.11, 10.56, 0.09725), (-1.11, 12.68, 0.09725), (-1.11, 14.79, 0.09725), (-1.11, 16.9, 0.09725), (-0.9068, 8.454, 0.09725), (-0.9068, 10.56, 0.09725), (-0.9068, 12.68, 0.09725), (-0.9069, 14.79, 0.09725), (-0.9069, 16.9, 0.09725), (-0.9069, 16.9, 0.1177), (-0.9069, 14.79, 0.1177), (-0.9068, 12.68, 0.1177), (-0.9068, 10.56, 0.1177), (-0.9068, 8.454, 0.1177)], [], [(26, 5, 4, 35), (20, 3, 2, 21), (2, 3, 0, 1), (21, 2, 1, 6), (1, 0, 4, 5), (6, 1, 5, 26), (0, 15, 35, 4), (14, 13, 33, 34), (12, 11, 31, 32), (10, 9, 29, 30), (8, 7, 27, 28), (3, 20, 15, 0), (19, 18, 13, 14), (17, 16, 11, 12), (25, 24, 9, 10), (23, 22, 7, 8), (16, 17, 24, 25), (18, 19, 22, 23), (30, 29, 32, 31), (28, 27, 34, 33), (62, 71, 40, 41), (56, 57, 38, 39), (38, 37, 36, 39), (57, 42, 37, 38), (37, 41, 40, 36), (42, 62, 41, 37), (36, 40, 71, 51), (50, 70, 69, 49), (48, 68, 67, 47), (46, 66, 65, 45), (44, 64, 63, 43), (39, 36, 51, 56), (55, 50, 49, 54), (53, 48, 47, 52), (61, 46, 45, 60), (59, 44, 43, 58), (52, 61, 60, 53), (54, 59, 58, 55), (66, 67, 68, 65), (64, 69, 70, 63)])
_uv = me_cube_006.uv_layers.new(name='UVMap')
_uv.uv.foreach_set('vector', [0.3611, 0.5901, 0.375, 0.5901, 0.625, 0.5901, 0.6389, 0.5901, 0.625, 0.5592, 0.625, 0.5822, 0.375, 0.5822, 0.375, 0.5592, 0.375, 0.5822, 0.625, 0.5822, 0.625, 0.5862, 0.375, 0.5862, 0.3611, 0.5822, 0.375, 0.5822, 0.375, 0.5862, 0.3611, 0.5862, 0.375, 0.5862, 0.625, 0.5862, 0.625, 0.5901, 0.375, 0.5901, 0.3611, 0.5862, 0.375, 0.5862, 0.375, 0.5901, 0.3611, 0.5901, 0.625, 0.5862, 0.6389, 0.5862, 0.6389, 0.5901, 0.625, 0.5901, 0.6528, 0.5862, 0.6667, 0.5862, 0.6667, 0.5901, 0.6528, 0.5901, 0.6806, 0.5862, 0.6944, 0.5862, 0.6944, 0.5901, 0.6806, 0.5901, 0.3056, 0.5862, 0.3194, 0.5862, 0.3194, 0.5901, 0.3056, 0.5901, 0.3333, 0.5862, 0.3472, 0.5862, 0.3472, 0.5901, 0.3333, 0.5901, 0.625, 0.5822, 0.6389, 0.5822, 0.6389, 0.5862, 0.625, 0.5862, 0.6528, 0.5822, 0.6667, 0.5822, 0.6667, 0.5862, 0.6528, 0.5862, 0.6806, 0.5822, 0.6944, 0.5822, 0.6944, 0.5862, 0.6806, 0.5862, 0.3056, 0.5822, 0.3194, 0.5822, 0.3194, 0.5862, 0.3056, 0.5862, 0.3333, 0.5822, 0.3472, 0.5822, 0.3472, 0.5862, 0.3333, 0.5862, 0.625, 0.4671, 0.625, 0.4901, 0.375, 0.4901, 0.375, 0.4671, 0.625, 0.5131, 0.625, 0.5362, 0.375, 0.5362, 0.375, 0.5131, 0.3056, 0.5901, 0.3194, 0.5901, 0.6806, 0.5901, 0.6944, 0.5901, 0.3333, 0.5901, 0.3472, 0.5901, 0.6528, 0.5901, 0.6667, 0.5901, 0.3611, 0.5901, 0.6389, 0.5901, 0.625, 0.5901, 0.375, 0.5901, 0.625, 0.5592, 0.375, 0.5592, 0.375, 0.5822, 0.625, 0.5822, 0.375, 0.5822, 0.375, 0.5862, 0.625, 0.5862, 0.625, 0.5822, 0.3611, 0.5822, 0.3611, 0.5862, 0.375, 0.5862, 0.375, 0.5822, 0.375, 0.5862, 0.375, 0.5901, 0.625, 0.5901, 0.625, 0.5862, 0.3611, 0.5862, 0.3611, 0.5901, 0.375, 0.5901, 0.375, 0.5862, 0.625, 0.5862, 0.625, 0.5901, 0.6389, 0.5901, 0.6389, 0.5862, 0.6528, 0.5862, 0.6528, 0.5901, 0.6667, 0.5901, 0.6667, 0.5862, 0.6806, 0.5862, 0.6806, 0.5901, 0.6944, 0.5901, 0.6944, 0.5862, 0.3056, 0.5862, 0.3056, 0.5901, 0.3194, 0.5901, 0.3194, 0.5862, 0.3333, 0.5862, 0.3333, 0.5901, 0.3472, 0.5901, 0.3472, 0.5862, 0.625, 0.5822, 0.625, 0.5862, 0.6389, 0.5862, 0.6389, 0.5822, 0.6528, 0.5822, 0.6528, 0.5862, 0.6667, 0.5862, 0.6667, 0.5822, 0.6806, 0.5822, 0.6806, 0.5862, 0.6944, 0.5862, 0.6944, 0.5822, 0.3056, 0.5822, 0.3056, 0.5862, 0.3194, 0.5862, 0.3194, 0.5822, 0.3333, 0.5822, 0.3333, 0.5862, 0.3472, 0.5862, 0.3472, 0.5822, 0.625, 0.4671, 0.375, 0.4671, 0.375, 0.4901, 0.625, 0.4901, 0.625, 0.5131, 0.375, 0.5131, 0.375, 0.5362, 0.625, 0.5362, 0.3056, 0.5901, 0.6944, 0.5901, 0.6806, 0.5901, 0.3194, 0.5901, 0.3333, 0.5901, 0.6667, 0.5901, 0.6528, 0.5901, 0.3472, 0.5901])
me_cube_006.materials.append(mat_neon)
me_cube_006.use_remesh_fix_poles = True
me_cube_006.use_remesh_preserve_attributes = False
me_cube_006.update()
me_cube_007 = bpy.data.meshes.new('Cube.007')
me_cube_007.from_pydata([(5.641, 0.9748, 0.02055), (5.643, 1.079, 0.02055), (5.64, 0.8758, 0.02055), (5.612, -1.025, 0.02055), (5.611, -1.13, 0.02055), (5.614, -0.9262, 0.02055), (4.146, 1.128, 0.02055), (4.163, 1.231, 0.02055), (4.13, 1.031, 0.02055), (3.816, -0.835, 0.02055), (3.799, -0.9375, 0.02055), (3.832, -0.7379, 0.02055), (3.064, 1.514, 0.02055), (3.107, 1.608, 0.02055), (3.024, 1.425, 0.02055), (2.243, -0.2838, 0.02055), (2.2, -0.3776, 0.02055), (2.284, -0.1948, 0.02055), (1.817, 2.201, 0.02055), (1.885, 2.278, 0.02055), (1.753, 2.129, 0.02055), (0.5114, 0.7278, 0.02055), (0.4433, 0.6508, 0.02055), (0.576, 0.8007, 0.02055), (1.284, 3.224, 0.02055), (1.376, 3.274, 0.02055), (1.197, 3.177, 0.02055), (-0.4702, 2.263, 0.02055), (-0.5618, 2.213, 0.02055), (-0.3835, 2.311, 0.02055), (1.068, 4.313, 0.02055), (1.168, 4.341, 0.02055), (0.9726, 4.286, 0.02055), (-0.8571, 3.77, 0.02055), (-0.9575, 3.741, 0.02055), (-0.7618, 3.796, 0.02055), (5.64, 0.8758, 0.1242), (5.641, 0.9748, 0.1242), (5.643, 1.079, 0.1242), (4.163, 1.231, 0.1242), (5.614, -0.9262, 0.1242), (5.612, -1.025, 0.1242), (5.611, -1.13, 0.1242), (3.799, -0.9375, 0.1242), (2.2, -0.3776, 0.1242), (4.13, 1.031, 0.1242), (4.146, 1.128, 0.1242), (3.832, -0.7379, 0.1242), (3.816, -0.835, 0.1242), (3.024, 1.425, 0.1242), (3.064, 1.514, 0.1242), (3.107, 1.608, 0.1242), (2.284, -0.1948, 0.1242), (2.243, -0.2838, 0.1242), (1.753, 2.129, 0.1242), (1.817, 2.201, 0.1242), (1.284, 3.224, 0.1242), (1.885, 2.278, 0.1242), (1.376, 3.274, 0.1242), (0.576, 0.8007, 0.1242), (0.5114, 0.7278, 0.1242), (0.4433, 0.6508, 0.1242), (-0.5618, 2.213, 0.1242), (1.197, 3.177, 0.1242), (-0.8571, 3.77, 0.1242), (-0.4702, 2.263, 0.1242), (-0.3835, 2.311, 0.1242), (-0.7618, 3.796, 0.1242), (1.168, 4.341, 0.1242), (0.9726, 4.286, 0.1242), (1.068, 4.313, 0.1242), (-0.9575, 3.741, 0.1242)], [], [(2, 8, 6, 0), (6, 12, 13, 7), (8, 14, 12, 6), (4, 10, 9, 3), (3, 9, 11, 5), (0, 6, 7, 1), (9, 15, 17, 11), (10, 16, 15, 9), (18, 24, 25, 19), (26, 32, 30, 24), (28, 34, 33, 27), (27, 33, 35, 29), (21, 27, 29, 23), (22, 28, 27, 21), (20, 26, 24, 18), (24, 30, 31, 25), (36, 37, 46, 45), (46, 39, 51, 50), (45, 46, 50, 49), (42, 41, 48, 43), (41, 40, 47, 48), (37, 38, 39, 46), (48, 47, 52, 53), (43, 48, 53, 44), (55, 57, 58, 56), (63, 56, 70, 69), (62, 65, 64, 71), (65, 66, 67, 64), (60, 59, 66, 65), (61, 60, 65, 62), (54, 55, 56, 63), (56, 58, 68, 70), (5, 11, 47, 40), (35, 33, 64, 67), (3, 5, 40, 41), (22, 21, 60, 61), (12, 14, 49, 50), (33, 34, 71, 64), (4, 3, 41, 42), (13, 12, 50, 51), (32, 26, 63, 69), (16, 10, 43, 44), (17, 15, 53, 52), (34, 28, 62, 71), (15, 16, 44, 53), (7, 13, 51, 39), (29, 35, 67, 66), (11, 17, 52, 47), (14, 8, 45, 49), (25, 31, 68, 58), (20, 18, 55, 54), (23, 29, 66, 59), (18, 19, 57, 55), (8, 2, 36, 45), (26, 20, 54, 63), (2, 0, 37, 36), (19, 25, 58, 57), (30, 32, 69, 70), (0, 1, 38, 37), (21, 23, 59, 60), (10, 4, 42, 43), (31, 30, 70, 68), (1, 7, 39, 38), (28, 22, 61, 62)])
_uv = me_cube_007.uv_layers.new(name='UVMap')
_uv.uv.foreach_set('vector', [0.8664, 0.5901, 0.8725, 0.5901, 0.8725, 0.5862, 0.8664, 0.5862, 0.8725, 0.5862, 0.8744, 0.5862, 0.8744, 0.5822, 0.8725, 0.5822, 0.8725, 0.5901, 0.8744, 0.5901, 0.8744, 0.5862, 0.8725, 0.5862, 0.8664, 0.5822, 0.8725, 0.5822, 0.8725, 0.5862, 0.8664, 0.5862, 0.8664, 0.5862, 0.8725, 0.5862, 0.8725, 0.5901, 0.8664, 0.5901, 0.8664, 0.5862, 0.8725, 0.5862, 0.8725, 0.5822, 0.8664, 0.5822, 0.8725, 0.5862, 0.8744, 0.5862, 0.8744, 0.5901, 0.8725, 0.5901, 0.8725, 0.5822, 0.8744, 0.5822, 0.8744, 0.5862, 0.8725, 0.5862, 0.8749, 0.5862, 0.875, 0.5862, 0.875, 0.5822, 0.8749, 0.5822, 0.875, 0.5901, 0.875, 0.5901, 0.875, 0.5862, 0.875, 0.5862, 0.875, 0.5822, 0.875, 0.5822, 0.875, 0.5862, 0.875, 0.5862, 0.875, 0.5862, 0.875, 0.5862, 0.875, 0.5901, 0.875, 0.5901, 0.8749, 0.5862, 0.875, 0.5862, 0.875, 0.5901, 0.8749, 0.5901, 0.8749, 0.5822, 0.875, 0.5822, 0.875, 0.5862, 0.8749, 0.5862, 0.8749, 0.5901, 0.875, 0.5901, 0.875, 0.5862, 0.8749, 0.5862, 0.875, 0.5862, 0.875, 0.5862, 0.875, 0.5822, 0.875, 0.5822, 0.8664, 0.5901, 0.8664, 0.5862, 0.8725, 0.5862, 0.8725, 0.5901, 0.8725, 0.5862, 0.8725, 0.5822, 0.8744, 0.5822, 0.8744, 0.5862, 0.8725, 0.5901, 0.8725, 0.5862, 0.8744, 0.5862, 0.8744, 0.5901, 0.8664, 0.5822, 0.8664, 0.5862, 0.8725, 0.5862, 0.8725, 0.5822, 0.8664, 0.5862, 0.8664, 0.5901, 0.8725, 0.5901, 0.8725, 0.5862, 0.8664, 0.5862, 0.8664, 0.5822, 0.8725, 0.5822, 0.8725, 0.5862, 0.8725, 0.5862, 0.8725, 0.5901, 0.8744, 0.5901, 0.8744, 0.5862, 0.8725, 0.5822, 0.8725, 0.5862, 0.8744, 0.5862, 0.8744, 0.5822, 0.8749, 0.5862, 0.8749, 0.5822, 0.875, 0.5822, 0.875, 0.5862, 0.875, 0.5901, 0.875, 0.5862, 0.875, 0.5862, 0.875, 0.5901, 0.875, 0.5822, 0.875, 0.5862, 0.875, 0.5862, 0.875, 0.5822, 0.875, 0.5862, 0.875, 0.5901, 0.875, 0.5901, 0.875, 0.5862, 0.8749, 0.5862, 0.8749, 0.5901, 0.875, 0.5901, 0.875, 0.5862, 0.8749, 0.5822, 0.8749, 0.5862, 0.875, 0.5862, 0.875, 0.5822, 0.8749, 0.5901, 0.8749, 0.5862, 0.875, 0.5862, 0.875, 0.5901, 0.875, 0.5862, 0.875, 0.5822, 0.875, 0.5822, 0.875, 0.5862, 0.8664, 0.5901, 0.8725, 0.5901, 0.8725, 0.5901, 0.8664, 0.5901, 0.875, 0.5901, 0.875, 0.5862, 0.875, 0.5862, 0.875, 0.5901, 0.8664, 0.5862, 0.8664, 0.5901, 0.8664, 0.5901, 0.8664, 0.5862, 0.8749, 0.5822, 0.8749, 0.5862, 0.8749, 0.5862, 0.8749, 0.5822, 0.8744, 0.5862, 0.8744, 0.5901, 0.8744, 0.5901, 0.8744, 0.5862, 0.875, 0.5862, 0.875, 0.5822, 0.875, 0.5822, 0.875, 0.5862, 0.8664, 0.5822, 0.8664, 0.5862, 0.8664, 0.5862, 0.8664, 0.5822, 0.8744, 0.5822, 0.8744, 0.5862, 0.8744, 0.5862, 0.8744, 0.5822, 0.875, 0.5901, 0.875, 0.5901, 0.875, 0.5901, 0.875, 0.5901, 0.8744, 0.5822, 0.8725, 0.5822, 0.8725, 0.5822, 0.8744, 0.5822, 0.8744, 0.5901, 0.8744, 0.5862, 0.8744, 0.5862, 0.8744, 0.5901, 0.875, 0.5822, 0.875, 0.5822, 0.875, 0.5822, 0.875, 0.5822, 0.8744, 0.5862, 0.8744, 0.5822, 0.8744, 0.5822, 0.8744, 0.5862, 0.8725, 0.5822, 0.8744, 0.5822, 0.8744, 0.5822, 0.8725, 0.5822, 0.875, 0.5901, 0.875, 0.5901, 0.875, 0.5901, 0.875, 0.5901, 0.8725, 0.5901, 0.8744, 0.5901, 0.8744, 0.5901, 0.8725, 0.5901, 0.8744, 0.5901, 0.8725, 0.5901, 0.8725, 0.5901, 0.8744, 0.5901, 0.875, 0.5822, 0.875, 0.5822, 0.875, 0.5822, 0.875, 0.5822, 0.8749, 0.5901, 0.8749, 0.5862, 0.8749, 0.5862, 0.8749, 0.5901, 0.8749, 0.5901, 0.875, 0.5901, 0.875, 0.5901, 0.8749, 0.5901, 0.8749, 0.5862, 0.8749, 0.5822, 0.8749, 0.5822, 0.8749, 0.5862, 0.8725, 0.5901, 0.8664, 0.5901, 0.8664, 0.5901, 0.8725, 0.5901, 0.875, 0.5901, 0.8749, 0.5901, 0.8749, 0.5901, 0.875, 0.5901, 0.8664, 0.5901, 0.8664, 0.5862, 0.8664, 0.5862, 0.8664, 0.5901, 0.8749, 0.5822, 0.875, 0.5822, 0.875, 0.5822, 0.8749, 0.5822, 0.875, 0.5862, 0.875, 0.5901, 0.875, 0.5901, 0.875, 0.5862, 0.8664, 0.5862, 0.8664, 0.5822, 0.8664, 0.5822, 0.8664, 0.5862, 0.8749, 0.5862, 0.8749, 0.5901, 0.8749, 0.5901, 0.8749, 0.5862, 0.8725, 0.5822, 0.8664, 0.5822, 0.8664, 0.5822, 0.8725, 0.5822, 0.875, 0.5822, 0.875, 0.5862, 0.875, 0.5862, 0.875, 0.5822, 0.8664, 0.5822, 0.8725, 0.5822, 0.8725, 0.5822, 0.8664, 0.5822, 0.875, 0.5822, 0.8749, 0.5822, 0.8749, 0.5822, 0.875, 0.5822])
me_cube_007.materials.append(mat_neon)
me_cube_007.use_remesh_fix_poles = True
me_cube_007.use_remesh_preserve_attributes = False
me_cube_007.update()
me_plane_001 = bpy.data.meshes.new('Plane.001')
me_plane_001.from_pydata([(-19.0, -19.0, 0.0004473), (19.0, -19.0, 0.0004473), (-19.0, 19.0, 0.0004473), (19.0, 19.0, 0.0004473)], [], [(0, 1, 3, 2)])
_uv = me_plane_001.uv_layers.new(name='UVMap')
_uv.uv.foreach_set('vector', [0.0, 0.0, 1.0, 0.0, 1.0, 1.0, 0.0, 1.0])
me_plane_001.use_remesh_fix_poles = True
me_plane_001.use_remesh_preserve_attributes = False
me_plane_001.update()

# ---- objects
ob_cube = bpy.data.objects.new('Cube', me_cube_001)
ob_cube_002 = bpy.data.objects.new('Cube.002', me_cube_003)
ob_cube_003 = bpy.data.objects.new('Cube.003', me_cube_004)
ob_cube_001 = bpy.data.objects.new('Cube.001', me_cube_002)
ob_cube_005 = bpy.data.objects.new('Cube.005', me_cube_006)
ob_cube_006 = bpy.data.objects.new('Cube.006', me_cube_007)
ob_plane = bpy.data.objects.new('Plane', me_plane_001)

# ---- transforms, parenting, visibility, modifiers, constraints
ob_cube.location = (0.0, 0.0, 0.0)
ob_cube_002.location = (0.0, 0.0, 0.0)
ob_cube_003.location = (0.0, 0.0, 0.0)
ob_cube_001.location = (0.0, 0.0, 0.0)
ob_cube_005.location = (0.0, 0.0, 0.0)
ob_cube_006.location = (0.0, 0.0, 0.0)
ob_plane.location = (0.0, 0.0, 0.0)

# ---- collection membership
col_collection.objects.link(ob_cube)
col_collection.objects.link(ob_cube_002)
col_collection.objects.link(ob_cube_003)
col_collection.objects.link(ob_cube_001)
col_collection.objects.link(ob_cube_005)
col_collection.objects.link(ob_cube_006)
col_collection.objects.link(ob_plane)

# ---- scene / render settings (as saved in the file)
scene.frame_start = 1; scene.frame_end = 250; scene.frame_set(2)
scene.render.engine = 'BLENDER_EEVEE_NEXT'
scene.cycles.use_denoising = False
scene.cycles.samples = 128
scene.cycles.sampling_pattern = 'TABULATED_SOBOL'
scene.cycles.use_adaptive_sampling = False
scene.cycles.use_light_tree = False
scene.view_settings.view_transform = 'Filmic'
bpy.context.view_layer.update()

# ---- added for rendering (the .blend has no active camera and no usable light): camera, sun
cam_auto = bpy.data.cameras.new('AutoCamera')
cam_auto.lens = 50.0
cam_auto.sensor_width = 36.0
cam_auto.clip_end = 1000.0
ob_auto_camera = bpy.data.objects.new('AutoCamera', cam_auto)
scene.collection.objects.link(ob_auto_camera)
ob_auto_camera.location = (56.764, -63.0314, 45.4577)
ob_auto_camera.rotation_euler = (1.09748, -7.21219e-08, 0.694738)
scene.camera = ob_auto_camera
light_auto_sun = bpy.data.lights.new('AutoSun', 'SUN')
light_auto_sun.energy = 3.0
light_auto_sun.angle = 0.0523599
ob_auto_sun = bpy.data.objects.new('AutoSun', light_auto_sun)
scene.collection.objects.link(ob_auto_sun)
ob_auto_sun.rotation_euler = (0.872665, 0.174533, 0.523599)
bpy.context.view_layer.update()
